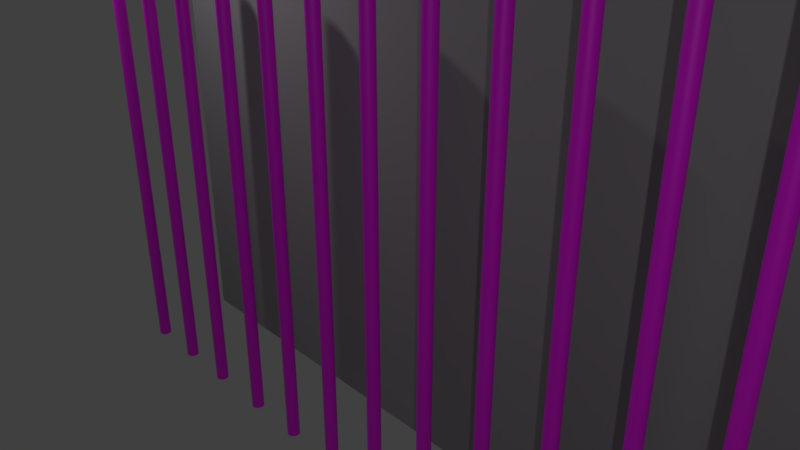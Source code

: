 # Source: MMENU.blend  (saved by Blender 2.79.0; exported with 4.5.12 LTS)
import bpy
from mathutils import Matrix  # noqa: F401  (used for matrix-valued properties, if any)

bpy.ops.wm.read_factory_settings(use_empty=True)
scene = bpy.context.scene
scene.name = 'Scene'

# ---- collections
col_collection_1 = bpy.data.collections.new('Collection 1'); scene.collection.children.link(col_collection_1)

# ---- images (referenced by path relative to the original .blend; pixels are not part of the script)
import os
ASSET_DIR = os.environ.get("B2B_ASSET_DIR", "")  # directory of the original .blend (textures are referenced by path, not embedded)
HERE = os.path.dirname(os.path.abspath(__file__))  # packed textures are extracted next to this script under _unpacked/

def load_image(name, relpath, width, height, colorspace="sRGB"):
    """Load a texture the original file referenced (path relative to the .blend, or extracted next to this script)."""
    p = next((c for c in (os.path.join(HERE, relpath), os.path.join(ASSET_DIR, relpath)) if relpath and os.path.exists(c)), "")
    if p:
        img = bpy.data.images.load(p, check_existing=True)
        img.name = name
    else:  # same state as the original file: an image datablock whose file is absent (Cycles renders it pink)
        img = bpy.data.images.new(name, width, height)
        img.source = "FILE"
        img.filepath = "//" + (relpath or name)
    img.colorspace_settings.name = colorspace
    return img
img_udalo_sie_jpg = load_image('UDALO_SIE.jpg', 'UDALO_SIE.jpg', 1024, 1024, 'sRGB')

# ---- materials (node trees are filled in below, after node groups)
mat_material = bpy.data.materials.new('Material')
mat_material.alpha_threshold = 0.0
mat_material.roughness = 0.5
mat_material_001 = bpy.data.materials.new('Material.001')
mat_material_001.alpha_threshold = 0.0
mat_material_001.roughness = 0.5

# ---- material node trees
mat_material.use_nodes = True; mat_material.node_tree.nodes.clear()
_N = mat_material.node_tree.nodes; _L = mat_material.node_tree.links
n0 = _N.new('ShaderNodeOutputMaterial'); n0.name = 'Material Output'; n0.location = (300, 300)
n1 = _N.new('ShaderNodeBsdfPrincipled'); n1.name = 'Principled BSDF'; n1.location = (64, 292)
n1.width = 150
n1.subsurface_method = 'BURLEY'
n1.inputs[3].default_value = 1.45
n1.inputs[9].default_value = (1.0, 1.0, 1.0)
n2 = _N.new('ShaderNodeTexImage'); n2.name = 'Image Texture'; n2.location = (-224, 258)
n2.width = 140
n2.image = img_udalo_sie_jpg
_L.new(n2.outputs[0], n1.inputs[0])
_L.new(n1.outputs[0], n0.inputs[0])
n0.is_active_output = True
mat_material_001.use_nodes = True; mat_material_001.node_tree.nodes.clear()
_N = mat_material_001.node_tree.nodes; _L = mat_material_001.node_tree.links
n0 = _N.new('ShaderNodeOutputMaterial'); n0.name = 'Material Output'; n0.location = (300, 300)
n1 = _N.new('ShaderNodeBsdfDiffuse'); n1.name = 'Diffuse BSDF'; n1.location = (10, 300)
n1.inputs[0].default_value = (0.3608, 0.3608, 0.3608, 1.0)
_L.new(n1.outputs[0], n0.inputs[0])
n0.is_active_output = True

# ---- world
world_world = bpy.data.worlds.new('World'); scene.world = world_world
world_world.color = (0.05088, 0.05088, 0.05088)
world_world.use_sun_shadow = False
world_world.sun_shadow_jitter_overblur = 0.0
world_world.cycles.sampling_method = 'MANUAL'

# ---- cameras
cam_camera = bpy.data.cameras.new('Camera')
cam_camera.clip_end = 100.0
cam_camera.lens = 35.0
cam_camera.sensor_width = 32.0
cam_camera.sensor_height = 18.0
cam_camera.ortho_scale = 7.314
cam_camera.dof.focus_distance = 0.0

# ---- lights
light_area_001 = bpy.data.lights.new('Area.001', 'AREA')
light_area_001.transmission_factor = 0.0
light_area_001.energy = 80.82
light_area_001.shadow_buffer_clip_start = 0.5
light_area_001.shadow_soft_size = 0.1
light_area_001.shadow_maximum_resolution = 0.006
light_area_001.use_absolute_resolution = True
light_area_001.size = 0.1
light_area_001.size_y = 0.1
light_area = bpy.data.lights.new('Area', 'AREA')
light_area.transmission_factor = 0.0
light_area.energy = 80.82
light_area.shadow_buffer_clip_start = 0.5
light_area.shadow_soft_size = 0.1
light_area.shadow_maximum_resolution = 0.006
light_area.use_absolute_resolution = True
light_area.size = 0.1
light_area.size_y = 0.1

# ---- meshes
me_cylinder_012 = bpy.data.meshes.new('Cylinder.012')
me_cylinder_012.from_pydata([(0.0, 1.0, -1.0), (0.0, 1.0, 1.0), (0.1951, 0.9808, -1.0), (0.1951, 0.9808, 1.0), (0.3827, 0.9239, -1.0), (0.3827, 0.9239, 1.0), (0.5556, 0.8315, -1.0), (0.5556, 0.8315, 1.0), (0.7071, 0.7071, -1.0), (0.7071, 0.7071, 1.0), (0.8315, 0.5556, -1.0), (0.8315, 0.5556, 1.0), (0.9239, 0.3827, -1.0), (0.9239, 0.3827, 1.0), (0.9808, 0.1951, -1.0), (0.9808, 0.1951, 1.0), (1.0, 7.55e-08, -1.0), (1.0, 7.55e-08, 1.0), (0.9808, -0.1951, -1.0), (0.9808, -0.1951, 1.0), (0.9239, -0.3827, -1.0), (0.9239, -0.3827, 1.0), (0.8315, -0.5556, -1.0), (0.8315, -0.5556, 1.0), (0.7071, -0.7071, -1.0), (0.7071, -0.7071, 1.0), (0.5556, -0.8315, -1.0), (0.5556, -0.8315, 1.0), (0.3827, -0.9239, -1.0), (0.3827, -0.9239, 1.0), (0.1951, -0.9808, -1.0), (0.1951, -0.9808, 1.0), (-3.258e-07, -1.0, -1.0), (-3.258e-07, -1.0, 1.0), (-0.1951, -0.9808, -1.0), (-0.1951, -0.9808, 1.0), (-0.3827, -0.9239, -1.0), (-0.3827, -0.9239, 1.0), (-0.5556, -0.8315, -1.0), (-0.5556, -0.8315, 1.0), (-0.7071, -0.7071, -1.0), (-0.7071, -0.7071, 1.0), (-0.8315, -0.5556, -1.0), (-0.8315, -0.5556, 1.0), (-0.9239, -0.3827, -1.0), (-0.9239, -0.3827, 1.0), (-0.9808, -0.1951, -1.0), (-0.9808, -0.1951, 1.0), (-1.0, 9.656e-07, -1.0), (-1.0, 9.656e-07, 1.0), (-0.9808, 0.1951, -1.0), (-0.9808, 0.1951, 1.0), (-0.9239, 0.3827, -1.0), (-0.9239, 0.3827, 1.0), (-0.8315, 0.5556, -1.0), (-0.8315, 0.5556, 1.0), (-0.7071, 0.7071, -1.0), (-0.7071, 0.7071, 1.0), (-0.5556, 0.8315, -1.0), (-0.5556, 0.8315, 1.0), (-0.3827, 0.9239, -1.0), (-0.3827, 0.9239, 1.0), (-0.1951, 0.9808, -1.0), (-0.1951, 0.9808, 1.0)], [], [(0, 1, 3, 2), (2, 3, 5, 4), (4, 5, 7, 6), (6, 7, 9, 8), (8, 9, 11, 10), (10, 11, 13, 12), (12, 13, 15, 14), (14, 15, 17, 16), (16, 17, 19, 18), (18, 19, 21, 20), (20, 21, 23, 22), (22, 23, 25, 24), (24, 25, 27, 26), (26, 27, 29, 28), (28, 29, 31, 30), (30, 31, 33, 32), (32, 33, 35, 34), (34, 35, 37, 36), (36, 37, 39, 38), (38, 39, 41, 40), (40, 41, 43, 42), (42, 43, 45, 44), (44, 45, 47, 46), (46, 47, 49, 48), (48, 49, 51, 50), (50, 51, 53, 52), (52, 53, 55, 54), (54, 55, 57, 56), (56, 57, 59, 58), (58, 59, 61, 60), (3, 1, 63, 61, 59, 57, 55, 53, 51, 49, 47, 45, 43, 41, 39, 37, 35, 33, 31, 29, 27, 25, 23, 21, 19, 17, 15, 13, 11, 9, 7, 5), (60, 61, 63, 62), (62, 63, 1, 0), (0, 2, 4, 6, 8, 10, 12, 14, 16, 18, 20, 22, 24, 26, 28, 30, 32, 34, 36, 38, 40, 42, 44, 46, 48, 50, 52, 54, 56, 58, 60, 62)])
me_cylinder_012.polygons.foreach_set('use_smooth', [True] * 34)
_uv = me_cylinder_012.uv_layers.new(name='UVMap')
_uv.uv.foreach_set('vector', [0.397, 0.0, 0.397, 0.3344, 0.3698, 0.3344, 0.3698, 0.0, 0.3698, 0.0, 0.3698, 0.3344, 0.3431, 0.3344, 0.3431, 2.99e-08, 0.3431, 2.99e-08, 0.3431, 0.3344, 0.318, 0.3344, 0.318, 1.993e-08, 0.318, 1.993e-08, 0.318, 0.3344, 0.2954, 0.3344, 0.2954, 1.993e-08, 0.2954, 1.993e-08, 0.2954, 0.3344, 0.2761, 0.3344, 0.2761, 1.993e-08, 0.176, 0.6656, 0.176, 1.0, 0.1534, 1.0, 0.1534, 0.6656, 0.1534, 0.6656, 0.1534, 1.0, 0.1283, 1.0, 0.1283, 0.6656, 0.1283, 0.6656, 0.1283, 1.0, 0.1016, 1.0, 0.1016, 0.6656, 0.1016, 0.6656, 0.1016, 1.0, 0.07442, 1.0, 0.07442, 0.6656, 0.07442, 0.6656, 0.07442, 1.0, 0.04774, 1.0, 0.04774, 0.6656, 0.04774, 0.6656, 0.04774, 1.0, 0.02261, 1.0, 0.02261, 0.6656, 0.02261, 0.6656, 0.02261, 1.0, 0.0, 1.0, 8.27e-09, 0.6656, 0.2761, 0.6688, 0.2761, 0.3344, 0.2988, 0.3344, 0.2988, 0.6688, 0.2988, 0.6688, 0.2988, 0.3344, 0.3239, 0.3344, 0.3239, 0.6688, 0.3239, 0.6688, 0.3239, 0.3344, 0.3506, 0.3344, 0.3506, 0.6688, 0.3506, 0.6688, 0.3506, 0.3344, 0.3778, 0.3344, 0.3778, 0.6688, 0.3778, 0.6688, 0.3778, 0.3344, 0.4044, 0.3344, 0.4044, 0.6688, 0.4044, 0.6688, 0.4044, 0.3344, 0.4296, 0.3344, 0.4296, 0.6688, 0.4296, 0.6688, 0.4296, 0.3344, 0.4522, 0.3344, 0.4522, 0.6688, 0.4522, 0.6688, 0.4522, 0.3344, 0.4714, 0.3344, 0.4714, 0.6688, 0.4714, 0.6688, 0.4714, 0.3344, 0.494, 0.3344, 0.494, 0.6688, 0.494, 0.6688, 0.494, 0.3344, 0.5191, 0.3344, 0.5191, 0.6688, 0.5191, 0.6688, 0.5191, 0.3344, 0.5458, 0.3344, 0.5458, 0.6688, 0.5458, 0.6688, 0.5458, 0.3344, 0.573, 0.3344, 0.573, 0.6688, 0.573, 0.6688, 0.573, 0.3344, 0.5997, 0.3344, 0.5997, 0.6688, 0.5997, 0.6688, 0.5997, 0.3344, 0.6248, 0.3344, 0.6248, 0.6688, 0.6248, 0.6688, 0.6248, 0.3344, 0.6474, 0.3344, 0.6474, 0.6688, 0.6474, 0.6688, 0.6474, 0.3344, 0.6667, 0.3344, 0.6667, 0.6688, 0.4906, 1.993e-08, 0.4906, 0.3344, 0.4714, 0.3344, 0.4714, 1.993e-08, 0.4714, 1.993e-08, 0.4714, 0.3344, 0.4488, 0.3344, 0.4488, 1.993e-08, 0.1245, 0.6656, 0.0978, 0.6592, 0.07267, 0.6467, 0.05006, 0.6284, 0.03082, 0.6053, 0.01571, 0.578, 0.005306, 0.5477, 2.481e-08, 0.5156, 0.0, 0.4828, 0.005306, 0.4507, 0.01571, 0.4204, 0.03082, 0.3931, 0.05006, 0.3699, 0.07267, 0.3517, 0.0978, 0.3392, 0.1245, 0.3328, 0.1517, 0.3328, 0.1783, 0.3392, 0.2035, 0.3517, 0.2261, 0.3699, 0.2453, 0.3931, 0.2604, 0.4204, 0.2708, 0.4507, 0.2761, 0.4828, 0.2761, 0.5156, 0.2708, 0.5477, 0.2604, 0.578, 0.2453, 0.6053, 0.2261, 0.6284, 0.2035, 0.6467, 0.1783, 0.6592, 0.1517, 0.6656, 0.4488, 1.993e-08, 0.4488, 0.3344, 0.4237, 0.3344, 0.4237, 1.993e-08, 0.4237, 1.993e-08, 0.4237, 0.3344, 0.397, 0.3344, 0.397, 0.0, 1.654e-08, 0.1828, 0.0, 0.15, 0.005306, 0.1179, 0.01571, 0.08758, 0.03082, 0.06033, 0.05006, 0.03715, 0.07267, 0.01894, 0.0978, 0.006395, 0.1245, 9.966e-09, 0.1517, 0.0, 0.1783, 0.006395, 0.2035, 0.01894, 0.2261, 0.03715, 0.2453, 0.06033, 0.2604, 0.08758, 0.2708, 0.1179, 0.2761, 0.15, 0.2761, 0.1828, 0.2708, 0.2149, 0.2604, 0.2452, 0.2453, 0.2725, 0.2261, 0.2956, 0.2035, 0.3139, 0.1783, 0.3264, 0.1517, 0.3328, 0.1245, 0.3328, 0.0978, 0.3264, 0.07267, 0.3139, 0.05006, 0.2956, 0.03082, 0.2725, 0.01571, 0.2452, 0.005306, 0.2149])
me_cylinder_012.materials.append(mat_material)
me_cylinder_012.use_remesh_preserve_volume = False
me_cylinder_012.use_remesh_preserve_attributes = False
me_cylinder_012.use_mirror_vertex_groups = False
me_cylinder_012.update()
me_cylinder_011 = bpy.data.meshes.new('Cylinder.011')
me_cylinder_011.from_pydata([(0.0, 1.0, -1.0), (0.0, 1.0, 1.0), (0.1951, 0.9808, -1.0), (0.1951, 0.9808, 1.0), (0.3827, 0.9239, -1.0), (0.3827, 0.9239, 1.0), (0.5556, 0.8315, -1.0), (0.5556, 0.8315, 1.0), (0.7071, 0.7071, -1.0), (0.7071, 0.7071, 1.0), (0.8315, 0.5556, -1.0), (0.8315, 0.5556, 1.0), (0.9239, 0.3827, -1.0), (0.9239, 0.3827, 1.0), (0.9808, 0.1951, -1.0), (0.9808, 0.1951, 1.0), (1.0, 7.55e-08, -1.0), (1.0, 7.55e-08, 1.0), (0.9808, -0.1951, -1.0), (0.9808, -0.1951, 1.0), (0.9239, -0.3827, -1.0), (0.9239, -0.3827, 1.0), (0.8315, -0.5556, -1.0), (0.8315, -0.5556, 1.0), (0.7071, -0.7071, -1.0), (0.7071, -0.7071, 1.0), (0.5556, -0.8315, -1.0), (0.5556, -0.8315, 1.0), (0.3827, -0.9239, -1.0), (0.3827, -0.9239, 1.0), (0.1951, -0.9808, -1.0), (0.1951, -0.9808, 1.0), (-3.258e-07, -1.0, -1.0), (-3.258e-07, -1.0, 1.0), (-0.1951, -0.9808, -1.0), (-0.1951, -0.9808, 1.0), (-0.3827, -0.9239, -1.0), (-0.3827, -0.9239, 1.0), (-0.5556, -0.8315, -1.0), (-0.5556, -0.8315, 1.0), (-0.7071, -0.7071, -1.0), (-0.7071, -0.7071, 1.0), (-0.8315, -0.5556, -1.0), (-0.8315, -0.5556, 1.0), (-0.9239, -0.3827, -1.0), (-0.9239, -0.3827, 1.0), (-0.9808, -0.1951, -1.0), (-0.9808, -0.1951, 1.0), (-1.0, 9.656e-07, -1.0), (-1.0, 9.656e-07, 1.0), (-0.9808, 0.1951, -1.0), (-0.9808, 0.1951, 1.0), (-0.9239, 0.3827, -1.0), (-0.9239, 0.3827, 1.0), (-0.8315, 0.5556, -1.0), (-0.8315, 0.5556, 1.0), (-0.7071, 0.7071, -1.0), (-0.7071, 0.7071, 1.0), (-0.5556, 0.8315, -1.0), (-0.5556, 0.8315, 1.0), (-0.3827, 0.9239, -1.0), (-0.3827, 0.9239, 1.0), (-0.1951, 0.9808, -1.0), (-0.1951, 0.9808, 1.0)], [], [(0, 1, 3, 2), (2, 3, 5, 4), (4, 5, 7, 6), (6, 7, 9, 8), (8, 9, 11, 10), (10, 11, 13, 12), (12, 13, 15, 14), (14, 15, 17, 16), (16, 17, 19, 18), (18, 19, 21, 20), (20, 21, 23, 22), (22, 23, 25, 24), (24, 25, 27, 26), (26, 27, 29, 28), (28, 29, 31, 30), (30, 31, 33, 32), (32, 33, 35, 34), (34, 35, 37, 36), (36, 37, 39, 38), (38, 39, 41, 40), (40, 41, 43, 42), (42, 43, 45, 44), (44, 45, 47, 46), (46, 47, 49, 48), (48, 49, 51, 50), (50, 51, 53, 52), (52, 53, 55, 54), (54, 55, 57, 56), (56, 57, 59, 58), (58, 59, 61, 60), (3, 1, 63, 61, 59, 57, 55, 53, 51, 49, 47, 45, 43, 41, 39, 37, 35, 33, 31, 29, 27, 25, 23, 21, 19, 17, 15, 13, 11, 9, 7, 5), (60, 61, 63, 62), (62, 63, 1, 0), (0, 2, 4, 6, 8, 10, 12, 14, 16, 18, 20, 22, 24, 26, 28, 30, 32, 34, 36, 38, 40, 42, 44, 46, 48, 50, 52, 54, 56, 58, 60, 62)])
me_cylinder_011.polygons.foreach_set('use_smooth', [True] * 34)
_uv = me_cylinder_011.uv_layers.new(name='UVMap')
_uv.uv.foreach_set('vector', [0.397, 0.0, 0.397, 0.3344, 0.3698, 0.3344, 0.3698, 0.0, 0.3698, 0.0, 0.3698, 0.3344, 0.3431, 0.3344, 0.3431, 2.99e-08, 0.3431, 2.99e-08, 0.3431, 0.3344, 0.318, 0.3344, 0.318, 1.993e-08, 0.318, 1.993e-08, 0.318, 0.3344, 0.2954, 0.3344, 0.2954, 1.993e-08, 0.2954, 1.993e-08, 0.2954, 0.3344, 0.2761, 0.3344, 0.2761, 1.993e-08, 0.176, 0.6656, 0.176, 1.0, 0.1534, 1.0, 0.1534, 0.6656, 0.1534, 0.6656, 0.1534, 1.0, 0.1283, 1.0, 0.1283, 0.6656, 0.1283, 0.6656, 0.1283, 1.0, 0.1016, 1.0, 0.1016, 0.6656, 0.1016, 0.6656, 0.1016, 1.0, 0.07442, 1.0, 0.07442, 0.6656, 0.07442, 0.6656, 0.07442, 1.0, 0.04774, 1.0, 0.04774, 0.6656, 0.04774, 0.6656, 0.04774, 1.0, 0.02261, 1.0, 0.02261, 0.6656, 0.02261, 0.6656, 0.02261, 1.0, 0.0, 1.0, 8.27e-09, 0.6656, 0.2761, 0.6688, 0.2761, 0.3344, 0.2988, 0.3344, 0.2988, 0.6688, 0.2988, 0.6688, 0.2988, 0.3344, 0.3239, 0.3344, 0.3239, 0.6688, 0.3239, 0.6688, 0.3239, 0.3344, 0.3506, 0.3344, 0.3506, 0.6688, 0.3506, 0.6688, 0.3506, 0.3344, 0.3778, 0.3344, 0.3778, 0.6688, 0.3778, 0.6688, 0.3778, 0.3344, 0.4044, 0.3344, 0.4044, 0.6688, 0.4044, 0.6688, 0.4044, 0.3344, 0.4296, 0.3344, 0.4296, 0.6688, 0.4296, 0.6688, 0.4296, 0.3344, 0.4522, 0.3344, 0.4522, 0.6688, 0.4522, 0.6688, 0.4522, 0.3344, 0.4714, 0.3344, 0.4714, 0.6688, 0.4714, 0.6688, 0.4714, 0.3344, 0.494, 0.3344, 0.494, 0.6688, 0.494, 0.6688, 0.494, 0.3344, 0.5191, 0.3344, 0.5191, 0.6688, 0.5191, 0.6688, 0.5191, 0.3344, 0.5458, 0.3344, 0.5458, 0.6688, 0.5458, 0.6688, 0.5458, 0.3344, 0.573, 0.3344, 0.573, 0.6688, 0.573, 0.6688, 0.573, 0.3344, 0.5997, 0.3344, 0.5997, 0.6688, 0.5997, 0.6688, 0.5997, 0.3344, 0.6248, 0.3344, 0.6248, 0.6688, 0.6248, 0.6688, 0.6248, 0.3344, 0.6474, 0.3344, 0.6474, 0.6688, 0.6474, 0.6688, 0.6474, 0.3344, 0.6667, 0.3344, 0.6667, 0.6688, 0.4906, 1.993e-08, 0.4906, 0.3344, 0.4714, 0.3344, 0.4714, 1.993e-08, 0.4714, 1.993e-08, 0.4714, 0.3344, 0.4488, 0.3344, 0.4488, 1.993e-08, 0.1245, 0.6656, 0.0978, 0.6592, 0.07267, 0.6467, 0.05006, 0.6284, 0.03082, 0.6053, 0.01571, 0.578, 0.005306, 0.5477, 2.481e-08, 0.5156, 0.0, 0.4828, 0.005306, 0.4507, 0.01571, 0.4204, 0.03082, 0.3931, 0.05006, 0.3699, 0.07267, 0.3517, 0.0978, 0.3392, 0.1245, 0.3328, 0.1517, 0.3328, 0.1783, 0.3392, 0.2035, 0.3517, 0.2261, 0.3699, 0.2453, 0.3931, 0.2604, 0.4204, 0.2708, 0.4507, 0.2761, 0.4828, 0.2761, 0.5156, 0.2708, 0.5477, 0.2604, 0.578, 0.2453, 0.6053, 0.2261, 0.6284, 0.2035, 0.6467, 0.1783, 0.6592, 0.1517, 0.6656, 0.4488, 1.993e-08, 0.4488, 0.3344, 0.4237, 0.3344, 0.4237, 1.993e-08, 0.4237, 1.993e-08, 0.4237, 0.3344, 0.397, 0.3344, 0.397, 0.0, 1.654e-08, 0.1828, 0.0, 0.15, 0.005306, 0.1179, 0.01571, 0.08758, 0.03082, 0.06033, 0.05006, 0.03715, 0.07267, 0.01894, 0.0978, 0.006395, 0.1245, 9.966e-09, 0.1517, 0.0, 0.1783, 0.006395, 0.2035, 0.01894, 0.2261, 0.03715, 0.2453, 0.06033, 0.2604, 0.08758, 0.2708, 0.1179, 0.2761, 0.15, 0.2761, 0.1828, 0.2708, 0.2149, 0.2604, 0.2452, 0.2453, 0.2725, 0.2261, 0.2956, 0.2035, 0.3139, 0.1783, 0.3264, 0.1517, 0.3328, 0.1245, 0.3328, 0.0978, 0.3264, 0.07267, 0.3139, 0.05006, 0.2956, 0.03082, 0.2725, 0.01571, 0.2452, 0.005306, 0.2149])
me_cylinder_011.materials.append(mat_material)
me_cylinder_011.use_remesh_preserve_volume = False
me_cylinder_011.use_remesh_preserve_attributes = False
me_cylinder_011.use_mirror_vertex_groups = False
me_cylinder_011.update()
me_cylinder_010 = bpy.data.meshes.new('Cylinder.010')
me_cylinder_010.from_pydata([(0.0, 1.0, -1.0), (0.0, 1.0, 1.0), (0.1951, 0.9808, -1.0), (0.1951, 0.9808, 1.0), (0.3827, 0.9239, -1.0), (0.3827, 0.9239, 1.0), (0.5556, 0.8315, -1.0), (0.5556, 0.8315, 1.0), (0.7071, 0.7071, -1.0), (0.7071, 0.7071, 1.0), (0.8315, 0.5556, -1.0), (0.8315, 0.5556, 1.0), (0.9239, 0.3827, -1.0), (0.9239, 0.3827, 1.0), (0.9808, 0.1951, -1.0), (0.9808, 0.1951, 1.0), (1.0, 7.55e-08, -1.0), (1.0, 7.55e-08, 1.0), (0.9808, -0.1951, -1.0), (0.9808, -0.1951, 1.0), (0.9239, -0.3827, -1.0), (0.9239, -0.3827, 1.0), (0.8315, -0.5556, -1.0), (0.8315, -0.5556, 1.0), (0.7071, -0.7071, -1.0), (0.7071, -0.7071, 1.0), (0.5556, -0.8315, -1.0), (0.5556, -0.8315, 1.0), (0.3827, -0.9239, -1.0), (0.3827, -0.9239, 1.0), (0.1951, -0.9808, -1.0), (0.1951, -0.9808, 1.0), (-3.258e-07, -1.0, -1.0), (-3.258e-07, -1.0, 1.0), (-0.1951, -0.9808, -1.0), (-0.1951, -0.9808, 1.0), (-0.3827, -0.9239, -1.0), (-0.3827, -0.9239, 1.0), (-0.5556, -0.8315, -1.0), (-0.5556, -0.8315, 1.0), (-0.7071, -0.7071, -1.0), (-0.7071, -0.7071, 1.0), (-0.8315, -0.5556, -1.0), (-0.8315, -0.5556, 1.0), (-0.9239, -0.3827, -1.0), (-0.9239, -0.3827, 1.0), (-0.9808, -0.1951, -1.0), (-0.9808, -0.1951, 1.0), (-1.0, 9.656e-07, -1.0), (-1.0, 9.656e-07, 1.0), (-0.9808, 0.1951, -1.0), (-0.9808, 0.1951, 1.0), (-0.9239, 0.3827, -1.0), (-0.9239, 0.3827, 1.0), (-0.8315, 0.5556, -1.0), (-0.8315, 0.5556, 1.0), (-0.7071, 0.7071, -1.0), (-0.7071, 0.7071, 1.0), (-0.5556, 0.8315, -1.0), (-0.5556, 0.8315, 1.0), (-0.3827, 0.9239, -1.0), (-0.3827, 0.9239, 1.0), (-0.1951, 0.9808, -1.0), (-0.1951, 0.9808, 1.0)], [], [(0, 1, 3, 2), (2, 3, 5, 4), (4, 5, 7, 6), (6, 7, 9, 8), (8, 9, 11, 10), (10, 11, 13, 12), (12, 13, 15, 14), (14, 15, 17, 16), (16, 17, 19, 18), (18, 19, 21, 20), (20, 21, 23, 22), (22, 23, 25, 24), (24, 25, 27, 26), (26, 27, 29, 28), (28, 29, 31, 30), (30, 31, 33, 32), (32, 33, 35, 34), (34, 35, 37, 36), (36, 37, 39, 38), (38, 39, 41, 40), (40, 41, 43, 42), (42, 43, 45, 44), (44, 45, 47, 46), (46, 47, 49, 48), (48, 49, 51, 50), (50, 51, 53, 52), (52, 53, 55, 54), (54, 55, 57, 56), (56, 57, 59, 58), (58, 59, 61, 60), (3, 1, 63, 61, 59, 57, 55, 53, 51, 49, 47, 45, 43, 41, 39, 37, 35, 33, 31, 29, 27, 25, 23, 21, 19, 17, 15, 13, 11, 9, 7, 5), (60, 61, 63, 62), (62, 63, 1, 0), (0, 2, 4, 6, 8, 10, 12, 14, 16, 18, 20, 22, 24, 26, 28, 30, 32, 34, 36, 38, 40, 42, 44, 46, 48, 50, 52, 54, 56, 58, 60, 62)])
me_cylinder_010.polygons.foreach_set('use_smooth', [True] * 34)
_uv = me_cylinder_010.uv_layers.new(name='UVMap')
_uv.uv.foreach_set('vector', [0.397, 0.0, 0.397, 0.3344, 0.3698, 0.3344, 0.3698, 0.0, 0.3698, 0.0, 0.3698, 0.3344, 0.3431, 0.3344, 0.3431, 2.99e-08, 0.3431, 2.99e-08, 0.3431, 0.3344, 0.318, 0.3344, 0.318, 1.993e-08, 0.318, 1.993e-08, 0.318, 0.3344, 0.2954, 0.3344, 0.2954, 1.993e-08, 0.2954, 1.993e-08, 0.2954, 0.3344, 0.2761, 0.3344, 0.2761, 1.993e-08, 0.176, 0.6656, 0.176, 1.0, 0.1534, 1.0, 0.1534, 0.6656, 0.1534, 0.6656, 0.1534, 1.0, 0.1283, 1.0, 0.1283, 0.6656, 0.1283, 0.6656, 0.1283, 1.0, 0.1016, 1.0, 0.1016, 0.6656, 0.1016, 0.6656, 0.1016, 1.0, 0.07442, 1.0, 0.07442, 0.6656, 0.07442, 0.6656, 0.07442, 1.0, 0.04774, 1.0, 0.04774, 0.6656, 0.04774, 0.6656, 0.04774, 1.0, 0.02261, 1.0, 0.02261, 0.6656, 0.02261, 0.6656, 0.02261, 1.0, 0.0, 1.0, 8.27e-09, 0.6656, 0.2761, 0.6688, 0.2761, 0.3344, 0.2988, 0.3344, 0.2988, 0.6688, 0.2988, 0.6688, 0.2988, 0.3344, 0.3239, 0.3344, 0.3239, 0.6688, 0.3239, 0.6688, 0.3239, 0.3344, 0.3506, 0.3344, 0.3506, 0.6688, 0.3506, 0.6688, 0.3506, 0.3344, 0.3778, 0.3344, 0.3778, 0.6688, 0.3778, 0.6688, 0.3778, 0.3344, 0.4044, 0.3344, 0.4044, 0.6688, 0.4044, 0.6688, 0.4044, 0.3344, 0.4296, 0.3344, 0.4296, 0.6688, 0.4296, 0.6688, 0.4296, 0.3344, 0.4522, 0.3344, 0.4522, 0.6688, 0.4522, 0.6688, 0.4522, 0.3344, 0.4714, 0.3344, 0.4714, 0.6688, 0.4714, 0.6688, 0.4714, 0.3344, 0.494, 0.3344, 0.494, 0.6688, 0.494, 0.6688, 0.494, 0.3344, 0.5191, 0.3344, 0.5191, 0.6688, 0.5191, 0.6688, 0.5191, 0.3344, 0.5458, 0.3344, 0.5458, 0.6688, 0.5458, 0.6688, 0.5458, 0.3344, 0.573, 0.3344, 0.573, 0.6688, 0.573, 0.6688, 0.573, 0.3344, 0.5997, 0.3344, 0.5997, 0.6688, 0.5997, 0.6688, 0.5997, 0.3344, 0.6248, 0.3344, 0.6248, 0.6688, 0.6248, 0.6688, 0.6248, 0.3344, 0.6474, 0.3344, 0.6474, 0.6688, 0.6474, 0.6688, 0.6474, 0.3344, 0.6667, 0.3344, 0.6667, 0.6688, 0.4906, 1.993e-08, 0.4906, 0.3344, 0.4714, 0.3344, 0.4714, 1.993e-08, 0.4714, 1.993e-08, 0.4714, 0.3344, 0.4488, 0.3344, 0.4488, 1.993e-08, 0.1245, 0.6656, 0.0978, 0.6592, 0.07267, 0.6467, 0.05006, 0.6284, 0.03082, 0.6053, 0.01571, 0.578, 0.005306, 0.5477, 2.481e-08, 0.5156, 0.0, 0.4828, 0.005306, 0.4507, 0.01571, 0.4204, 0.03082, 0.3931, 0.05006, 0.3699, 0.07267, 0.3517, 0.0978, 0.3392, 0.1245, 0.3328, 0.1517, 0.3328, 0.1783, 0.3392, 0.2035, 0.3517, 0.2261, 0.3699, 0.2453, 0.3931, 0.2604, 0.4204, 0.2708, 0.4507, 0.2761, 0.4828, 0.2761, 0.5156, 0.2708, 0.5477, 0.2604, 0.578, 0.2453, 0.6053, 0.2261, 0.6284, 0.2035, 0.6467, 0.1783, 0.6592, 0.1517, 0.6656, 0.4488, 1.993e-08, 0.4488, 0.3344, 0.4237, 0.3344, 0.4237, 1.993e-08, 0.4237, 1.993e-08, 0.4237, 0.3344, 0.397, 0.3344, 0.397, 0.0, 1.654e-08, 0.1828, 0.0, 0.15, 0.005306, 0.1179, 0.01571, 0.08758, 0.03082, 0.06033, 0.05006, 0.03715, 0.07267, 0.01894, 0.0978, 0.006395, 0.1245, 9.966e-09, 0.1517, 0.0, 0.1783, 0.006395, 0.2035, 0.01894, 0.2261, 0.03715, 0.2453, 0.06033, 0.2604, 0.08758, 0.2708, 0.1179, 0.2761, 0.15, 0.2761, 0.1828, 0.2708, 0.2149, 0.2604, 0.2452, 0.2453, 0.2725, 0.2261, 0.2956, 0.2035, 0.3139, 0.1783, 0.3264, 0.1517, 0.3328, 0.1245, 0.3328, 0.0978, 0.3264, 0.07267, 0.3139, 0.05006, 0.2956, 0.03082, 0.2725, 0.01571, 0.2452, 0.005306, 0.2149])
me_cylinder_010.materials.append(mat_material)
me_cylinder_010.use_remesh_preserve_volume = False
me_cylinder_010.use_remesh_preserve_attributes = False
me_cylinder_010.use_mirror_vertex_groups = False
me_cylinder_010.update()
me_cylinder_009 = bpy.data.meshes.new('Cylinder.009')
me_cylinder_009.from_pydata([(0.0, 1.0, -1.0), (0.0, 1.0, 1.0), (0.1951, 0.9808, -1.0), (0.1951, 0.9808, 1.0), (0.3827, 0.9239, -1.0), (0.3827, 0.9239, 1.0), (0.5556, 0.8315, -1.0), (0.5556, 0.8315, 1.0), (0.7071, 0.7071, -1.0), (0.7071, 0.7071, 1.0), (0.8315, 0.5556, -1.0), (0.8315, 0.5556, 1.0), (0.9239, 0.3827, -1.0), (0.9239, 0.3827, 1.0), (0.9808, 0.1951, -1.0), (0.9808, 0.1951, 1.0), (1.0, 7.55e-08, -1.0), (1.0, 7.55e-08, 1.0), (0.9808, -0.1951, -1.0), (0.9808, -0.1951, 1.0), (0.9239, -0.3827, -1.0), (0.9239, -0.3827, 1.0), (0.8315, -0.5556, -1.0), (0.8315, -0.5556, 1.0), (0.7071, -0.7071, -1.0), (0.7071, -0.7071, 1.0), (0.5556, -0.8315, -1.0), (0.5556, -0.8315, 1.0), (0.3827, -0.9239, -1.0), (0.3827, -0.9239, 1.0), (0.1951, -0.9808, -1.0), (0.1951, -0.9808, 1.0), (-3.258e-07, -1.0, -1.0), (-3.258e-07, -1.0, 1.0), (-0.1951, -0.9808, -1.0), (-0.1951, -0.9808, 1.0), (-0.3827, -0.9239, -1.0), (-0.3827, -0.9239, 1.0), (-0.5556, -0.8315, -1.0), (-0.5556, -0.8315, 1.0), (-0.7071, -0.7071, -1.0), (-0.7071, -0.7071, 1.0), (-0.8315, -0.5556, -1.0), (-0.8315, -0.5556, 1.0), (-0.9239, -0.3827, -1.0), (-0.9239, -0.3827, 1.0), (-0.9808, -0.1951, -1.0), (-0.9808, -0.1951, 1.0), (-1.0, 9.656e-07, -1.0), (-1.0, 9.656e-07, 1.0), (-0.9808, 0.1951, -1.0), (-0.9808, 0.1951, 1.0), (-0.9239, 0.3827, -1.0), (-0.9239, 0.3827, 1.0), (-0.8315, 0.5556, -1.0), (-0.8315, 0.5556, 1.0), (-0.7071, 0.7071, -1.0), (-0.7071, 0.7071, 1.0), (-0.5556, 0.8315, -1.0), (-0.5556, 0.8315, 1.0), (-0.3827, 0.9239, -1.0), (-0.3827, 0.9239, 1.0), (-0.1951, 0.9808, -1.0), (-0.1951, 0.9808, 1.0)], [], [(0, 1, 3, 2), (2, 3, 5, 4), (4, 5, 7, 6), (6, 7, 9, 8), (8, 9, 11, 10), (10, 11, 13, 12), (12, 13, 15, 14), (14, 15, 17, 16), (16, 17, 19, 18), (18, 19, 21, 20), (20, 21, 23, 22), (22, 23, 25, 24), (24, 25, 27, 26), (26, 27, 29, 28), (28, 29, 31, 30), (30, 31, 33, 32), (32, 33, 35, 34), (34, 35, 37, 36), (36, 37, 39, 38), (38, 39, 41, 40), (40, 41, 43, 42), (42, 43, 45, 44), (44, 45, 47, 46), (46, 47, 49, 48), (48, 49, 51, 50), (50, 51, 53, 52), (52, 53, 55, 54), (54, 55, 57, 56), (56, 57, 59, 58), (58, 59, 61, 60), (3, 1, 63, 61, 59, 57, 55, 53, 51, 49, 47, 45, 43, 41, 39, 37, 35, 33, 31, 29, 27, 25, 23, 21, 19, 17, 15, 13, 11, 9, 7, 5), (60, 61, 63, 62), (62, 63, 1, 0), (0, 2, 4, 6, 8, 10, 12, 14, 16, 18, 20, 22, 24, 26, 28, 30, 32, 34, 36, 38, 40, 42, 44, 46, 48, 50, 52, 54, 56, 58, 60, 62)])
me_cylinder_009.polygons.foreach_set('use_smooth', [True] * 34)
_uv = me_cylinder_009.uv_layers.new(name='UVMap')
_uv.uv.foreach_set('vector', [0.397, 0.0, 0.397, 0.3344, 0.3698, 0.3344, 0.3698, 0.0, 0.3698, 0.0, 0.3698, 0.3344, 0.3431, 0.3344, 0.3431, 2.99e-08, 0.3431, 2.99e-08, 0.3431, 0.3344, 0.318, 0.3344, 0.318, 1.993e-08, 0.318, 1.993e-08, 0.318, 0.3344, 0.2954, 0.3344, 0.2954, 1.993e-08, 0.2954, 1.993e-08, 0.2954, 0.3344, 0.2761, 0.3344, 0.2761, 1.993e-08, 0.176, 0.6656, 0.176, 1.0, 0.1534, 1.0, 0.1534, 0.6656, 0.1534, 0.6656, 0.1534, 1.0, 0.1283, 1.0, 0.1283, 0.6656, 0.1283, 0.6656, 0.1283, 1.0, 0.1016, 1.0, 0.1016, 0.6656, 0.1016, 0.6656, 0.1016, 1.0, 0.07442, 1.0, 0.07442, 0.6656, 0.07442, 0.6656, 0.07442, 1.0, 0.04774, 1.0, 0.04774, 0.6656, 0.04774, 0.6656, 0.04774, 1.0, 0.02261, 1.0, 0.02261, 0.6656, 0.02261, 0.6656, 0.02261, 1.0, 0.0, 1.0, 8.27e-09, 0.6656, 0.2761, 0.6688, 0.2761, 0.3344, 0.2988, 0.3344, 0.2988, 0.6688, 0.2988, 0.6688, 0.2988, 0.3344, 0.3239, 0.3344, 0.3239, 0.6688, 0.3239, 0.6688, 0.3239, 0.3344, 0.3506, 0.3344, 0.3506, 0.6688, 0.3506, 0.6688, 0.3506, 0.3344, 0.3778, 0.3344, 0.3778, 0.6688, 0.3778, 0.6688, 0.3778, 0.3344, 0.4044, 0.3344, 0.4044, 0.6688, 0.4044, 0.6688, 0.4044, 0.3344, 0.4296, 0.3344, 0.4296, 0.6688, 0.4296, 0.6688, 0.4296, 0.3344, 0.4522, 0.3344, 0.4522, 0.6688, 0.4522, 0.6688, 0.4522, 0.3344, 0.4714, 0.3344, 0.4714, 0.6688, 0.4714, 0.6688, 0.4714, 0.3344, 0.494, 0.3344, 0.494, 0.6688, 0.494, 0.6688, 0.494, 0.3344, 0.5191, 0.3344, 0.5191, 0.6688, 0.5191, 0.6688, 0.5191, 0.3344, 0.5458, 0.3344, 0.5458, 0.6688, 0.5458, 0.6688, 0.5458, 0.3344, 0.573, 0.3344, 0.573, 0.6688, 0.573, 0.6688, 0.573, 0.3344, 0.5997, 0.3344, 0.5997, 0.6688, 0.5997, 0.6688, 0.5997, 0.3344, 0.6248, 0.3344, 0.6248, 0.6688, 0.6248, 0.6688, 0.6248, 0.3344, 0.6474, 0.3344, 0.6474, 0.6688, 0.6474, 0.6688, 0.6474, 0.3344, 0.6667, 0.3344, 0.6667, 0.6688, 0.4906, 1.993e-08, 0.4906, 0.3344, 0.4714, 0.3344, 0.4714, 1.993e-08, 0.4714, 1.993e-08, 0.4714, 0.3344, 0.4488, 0.3344, 0.4488, 1.993e-08, 0.1245, 0.6656, 0.0978, 0.6592, 0.07267, 0.6467, 0.05006, 0.6284, 0.03082, 0.6053, 0.01571, 0.578, 0.005306, 0.5477, 2.481e-08, 0.5156, 0.0, 0.4828, 0.005306, 0.4507, 0.01571, 0.4204, 0.03082, 0.3931, 0.05006, 0.3699, 0.07267, 0.3517, 0.0978, 0.3392, 0.1245, 0.3328, 0.1517, 0.3328, 0.1783, 0.3392, 0.2035, 0.3517, 0.2261, 0.3699, 0.2453, 0.3931, 0.2604, 0.4204, 0.2708, 0.4507, 0.2761, 0.4828, 0.2761, 0.5156, 0.2708, 0.5477, 0.2604, 0.578, 0.2453, 0.6053, 0.2261, 0.6284, 0.2035, 0.6467, 0.1783, 0.6592, 0.1517, 0.6656, 0.4488, 1.993e-08, 0.4488, 0.3344, 0.4237, 0.3344, 0.4237, 1.993e-08, 0.4237, 1.993e-08, 0.4237, 0.3344, 0.397, 0.3344, 0.397, 0.0, 1.654e-08, 0.1828, 0.0, 0.15, 0.005306, 0.1179, 0.01571, 0.08758, 0.03082, 0.06033, 0.05006, 0.03715, 0.07267, 0.01894, 0.0978, 0.006395, 0.1245, 9.966e-09, 0.1517, 0.0, 0.1783, 0.006395, 0.2035, 0.01894, 0.2261, 0.03715, 0.2453, 0.06033, 0.2604, 0.08758, 0.2708, 0.1179, 0.2761, 0.15, 0.2761, 0.1828, 0.2708, 0.2149, 0.2604, 0.2452, 0.2453, 0.2725, 0.2261, 0.2956, 0.2035, 0.3139, 0.1783, 0.3264, 0.1517, 0.3328, 0.1245, 0.3328, 0.0978, 0.3264, 0.07267, 0.3139, 0.05006, 0.2956, 0.03082, 0.2725, 0.01571, 0.2452, 0.005306, 0.2149])
me_cylinder_009.materials.append(mat_material)
me_cylinder_009.use_remesh_preserve_volume = False
me_cylinder_009.use_remesh_preserve_attributes = False
me_cylinder_009.use_mirror_vertex_groups = False
me_cylinder_009.update()
me_cylinder_008 = bpy.data.meshes.new('Cylinder.008')
me_cylinder_008.from_pydata([(0.0, 1.0, -1.0), (0.0, 1.0, 1.0), (0.1951, 0.9808, -1.0), (0.1951, 0.9808, 1.0), (0.3827, 0.9239, -1.0), (0.3827, 0.9239, 1.0), (0.5556, 0.8315, -1.0), (0.5556, 0.8315, 1.0), (0.7071, 0.7071, -1.0), (0.7071, 0.7071, 1.0), (0.8315, 0.5556, -1.0), (0.8315, 0.5556, 1.0), (0.9239, 0.3827, -1.0), (0.9239, 0.3827, 1.0), (0.9808, 0.1951, -1.0), (0.9808, 0.1951, 1.0), (1.0, 7.55e-08, -1.0), (1.0, 7.55e-08, 1.0), (0.9808, -0.1951, -1.0), (0.9808, -0.1951, 1.0), (0.9239, -0.3827, -1.0), (0.9239, -0.3827, 1.0), (0.8315, -0.5556, -1.0), (0.8315, -0.5556, 1.0), (0.7071, -0.7071, -1.0), (0.7071, -0.7071, 1.0), (0.5556, -0.8315, -1.0), (0.5556, -0.8315, 1.0), (0.3827, -0.9239, -1.0), (0.3827, -0.9239, 1.0), (0.1951, -0.9808, -1.0), (0.1951, -0.9808, 1.0), (-3.258e-07, -1.0, -1.0), (-3.258e-07, -1.0, 1.0), (-0.1951, -0.9808, -1.0), (-0.1951, -0.9808, 1.0), (-0.3827, -0.9239, -1.0), (-0.3827, -0.9239, 1.0), (-0.5556, -0.8315, -1.0), (-0.5556, -0.8315, 1.0), (-0.7071, -0.7071, -1.0), (-0.7071, -0.7071, 1.0), (-0.8315, -0.5556, -1.0), (-0.8315, -0.5556, 1.0), (-0.9239, -0.3827, -1.0), (-0.9239, -0.3827, 1.0), (-0.9808, -0.1951, -1.0), (-0.9808, -0.1951, 1.0), (-1.0, 9.656e-07, -1.0), (-1.0, 9.656e-07, 1.0), (-0.9808, 0.1951, -1.0), (-0.9808, 0.1951, 1.0), (-0.9239, 0.3827, -1.0), (-0.9239, 0.3827, 1.0), (-0.8315, 0.5556, -1.0), (-0.8315, 0.5556, 1.0), (-0.7071, 0.7071, -1.0), (-0.7071, 0.7071, 1.0), (-0.5556, 0.8315, -1.0), (-0.5556, 0.8315, 1.0), (-0.3827, 0.9239, -1.0), (-0.3827, 0.9239, 1.0), (-0.1951, 0.9808, -1.0), (-0.1951, 0.9808, 1.0)], [], [(0, 1, 3, 2), (2, 3, 5, 4), (4, 5, 7, 6), (6, 7, 9, 8), (8, 9, 11, 10), (10, 11, 13, 12), (12, 13, 15, 14), (14, 15, 17, 16), (16, 17, 19, 18), (18, 19, 21, 20), (20, 21, 23, 22), (22, 23, 25, 24), (24, 25, 27, 26), (26, 27, 29, 28), (28, 29, 31, 30), (30, 31, 33, 32), (32, 33, 35, 34), (34, 35, 37, 36), (36, 37, 39, 38), (38, 39, 41, 40), (40, 41, 43, 42), (42, 43, 45, 44), (44, 45, 47, 46), (46, 47, 49, 48), (48, 49, 51, 50), (50, 51, 53, 52), (52, 53, 55, 54), (54, 55, 57, 56), (56, 57, 59, 58), (58, 59, 61, 60), (3, 1, 63, 61, 59, 57, 55, 53, 51, 49, 47, 45, 43, 41, 39, 37, 35, 33, 31, 29, 27, 25, 23, 21, 19, 17, 15, 13, 11, 9, 7, 5), (60, 61, 63, 62), (62, 63, 1, 0), (0, 2, 4, 6, 8, 10, 12, 14, 16, 18, 20, 22, 24, 26, 28, 30, 32, 34, 36, 38, 40, 42, 44, 46, 48, 50, 52, 54, 56, 58, 60, 62)])
me_cylinder_008.polygons.foreach_set('use_smooth', [True] * 34)
_uv = me_cylinder_008.uv_layers.new(name='UVMap')
_uv.uv.foreach_set('vector', [0.397, 0.0, 0.397, 0.3344, 0.3698, 0.3344, 0.3698, 0.0, 0.3698, 0.0, 0.3698, 0.3344, 0.3431, 0.3344, 0.3431, 2.99e-08, 0.3431, 2.99e-08, 0.3431, 0.3344, 0.318, 0.3344, 0.318, 1.993e-08, 0.318, 1.993e-08, 0.318, 0.3344, 0.2954, 0.3344, 0.2954, 1.993e-08, 0.2954, 1.993e-08, 0.2954, 0.3344, 0.2761, 0.3344, 0.2761, 1.993e-08, 0.176, 0.6656, 0.176, 1.0, 0.1534, 1.0, 0.1534, 0.6656, 0.1534, 0.6656, 0.1534, 1.0, 0.1283, 1.0, 0.1283, 0.6656, 0.1283, 0.6656, 0.1283, 1.0, 0.1016, 1.0, 0.1016, 0.6656, 0.1016, 0.6656, 0.1016, 1.0, 0.07442, 1.0, 0.07442, 0.6656, 0.07442, 0.6656, 0.07442, 1.0, 0.04774, 1.0, 0.04774, 0.6656, 0.04774, 0.6656, 0.04774, 1.0, 0.02261, 1.0, 0.02261, 0.6656, 0.02261, 0.6656, 0.02261, 1.0, 0.0, 1.0, 8.27e-09, 0.6656, 0.2761, 0.6688, 0.2761, 0.3344, 0.2988, 0.3344, 0.2988, 0.6688, 0.2988, 0.6688, 0.2988, 0.3344, 0.3239, 0.3344, 0.3239, 0.6688, 0.3239, 0.6688, 0.3239, 0.3344, 0.3506, 0.3344, 0.3506, 0.6688, 0.3506, 0.6688, 0.3506, 0.3344, 0.3778, 0.3344, 0.3778, 0.6688, 0.3778, 0.6688, 0.3778, 0.3344, 0.4044, 0.3344, 0.4044, 0.6688, 0.4044, 0.6688, 0.4044, 0.3344, 0.4296, 0.3344, 0.4296, 0.6688, 0.4296, 0.6688, 0.4296, 0.3344, 0.4522, 0.3344, 0.4522, 0.6688, 0.4522, 0.6688, 0.4522, 0.3344, 0.4714, 0.3344, 0.4714, 0.6688, 0.4714, 0.6688, 0.4714, 0.3344, 0.494, 0.3344, 0.494, 0.6688, 0.494, 0.6688, 0.494, 0.3344, 0.5191, 0.3344, 0.5191, 0.6688, 0.5191, 0.6688, 0.5191, 0.3344, 0.5458, 0.3344, 0.5458, 0.6688, 0.5458, 0.6688, 0.5458, 0.3344, 0.573, 0.3344, 0.573, 0.6688, 0.573, 0.6688, 0.573, 0.3344, 0.5997, 0.3344, 0.5997, 0.6688, 0.5997, 0.6688, 0.5997, 0.3344, 0.6248, 0.3344, 0.6248, 0.6688, 0.6248, 0.6688, 0.6248, 0.3344, 0.6474, 0.3344, 0.6474, 0.6688, 0.6474, 0.6688, 0.6474, 0.3344, 0.6667, 0.3344, 0.6667, 0.6688, 0.4906, 1.993e-08, 0.4906, 0.3344, 0.4714, 0.3344, 0.4714, 1.993e-08, 0.4714, 1.993e-08, 0.4714, 0.3344, 0.4488, 0.3344, 0.4488, 1.993e-08, 0.1245, 0.6656, 0.0978, 0.6592, 0.07267, 0.6467, 0.05006, 0.6284, 0.03082, 0.6053, 0.01571, 0.578, 0.005306, 0.5477, 2.481e-08, 0.5156, 0.0, 0.4828, 0.005306, 0.4507, 0.01571, 0.4204, 0.03082, 0.3931, 0.05006, 0.3699, 0.07267, 0.3517, 0.0978, 0.3392, 0.1245, 0.3328, 0.1517, 0.3328, 0.1783, 0.3392, 0.2035, 0.3517, 0.2261, 0.3699, 0.2453, 0.3931, 0.2604, 0.4204, 0.2708, 0.4507, 0.2761, 0.4828, 0.2761, 0.5156, 0.2708, 0.5477, 0.2604, 0.578, 0.2453, 0.6053, 0.2261, 0.6284, 0.2035, 0.6467, 0.1783, 0.6592, 0.1517, 0.6656, 0.4488, 1.993e-08, 0.4488, 0.3344, 0.4237, 0.3344, 0.4237, 1.993e-08, 0.4237, 1.993e-08, 0.4237, 0.3344, 0.397, 0.3344, 0.397, 0.0, 1.654e-08, 0.1828, 0.0, 0.15, 0.005306, 0.1179, 0.01571, 0.08758, 0.03082, 0.06033, 0.05006, 0.03715, 0.07267, 0.01894, 0.0978, 0.006395, 0.1245, 9.966e-09, 0.1517, 0.0, 0.1783, 0.006395, 0.2035, 0.01894, 0.2261, 0.03715, 0.2453, 0.06033, 0.2604, 0.08758, 0.2708, 0.1179, 0.2761, 0.15, 0.2761, 0.1828, 0.2708, 0.2149, 0.2604, 0.2452, 0.2453, 0.2725, 0.2261, 0.2956, 0.2035, 0.3139, 0.1783, 0.3264, 0.1517, 0.3328, 0.1245, 0.3328, 0.0978, 0.3264, 0.07267, 0.3139, 0.05006, 0.2956, 0.03082, 0.2725, 0.01571, 0.2452, 0.005306, 0.2149])
me_cylinder_008.materials.append(mat_material)
me_cylinder_008.use_remesh_preserve_volume = False
me_cylinder_008.use_remesh_preserve_attributes = False
me_cylinder_008.use_mirror_vertex_groups = False
me_cylinder_008.update()
me_cylinder_007 = bpy.data.meshes.new('Cylinder.007')
me_cylinder_007.from_pydata([(0.0, 1.0, -1.0), (0.0, 1.0, 1.0), (0.1951, 0.9808, -1.0), (0.1951, 0.9808, 1.0), (0.3827, 0.9239, -1.0), (0.3827, 0.9239, 1.0), (0.5556, 0.8315, -1.0), (0.5556, 0.8315, 1.0), (0.7071, 0.7071, -1.0), (0.7071, 0.7071, 1.0), (0.8315, 0.5556, -1.0), (0.8315, 0.5556, 1.0), (0.9239, 0.3827, -1.0), (0.9239, 0.3827, 1.0), (0.9808, 0.1951, -1.0), (0.9808, 0.1951, 1.0), (1.0, 7.55e-08, -1.0), (1.0, 7.55e-08, 1.0), (0.9808, -0.1951, -1.0), (0.9808, -0.1951, 1.0), (0.9239, -0.3827, -1.0), (0.9239, -0.3827, 1.0), (0.8315, -0.5556, -1.0), (0.8315, -0.5556, 1.0), (0.7071, -0.7071, -1.0), (0.7071, -0.7071, 1.0), (0.5556, -0.8315, -1.0), (0.5556, -0.8315, 1.0), (0.3827, -0.9239, -1.0), (0.3827, -0.9239, 1.0), (0.1951, -0.9808, -1.0), (0.1951, -0.9808, 1.0), (-3.258e-07, -1.0, -1.0), (-3.258e-07, -1.0, 1.0), (-0.1951, -0.9808, -1.0), (-0.1951, -0.9808, 1.0), (-0.3827, -0.9239, -1.0), (-0.3827, -0.9239, 1.0), (-0.5556, -0.8315, -1.0), (-0.5556, -0.8315, 1.0), (-0.7071, -0.7071, -1.0), (-0.7071, -0.7071, 1.0), (-0.8315, -0.5556, -1.0), (-0.8315, -0.5556, 1.0), (-0.9239, -0.3827, -1.0), (-0.9239, -0.3827, 1.0), (-0.9808, -0.1951, -1.0), (-0.9808, -0.1951, 1.0), (-1.0, 9.656e-07, -1.0), (-1.0, 9.656e-07, 1.0), (-0.9808, 0.1951, -1.0), (-0.9808, 0.1951, 1.0), (-0.9239, 0.3827, -1.0), (-0.9239, 0.3827, 1.0), (-0.8315, 0.5556, -1.0), (-0.8315, 0.5556, 1.0), (-0.7071, 0.7071, -1.0), (-0.7071, 0.7071, 1.0), (-0.5556, 0.8315, -1.0), (-0.5556, 0.8315, 1.0), (-0.3827, 0.9239, -1.0), (-0.3827, 0.9239, 1.0), (-0.1951, 0.9808, -1.0), (-0.1951, 0.9808, 1.0)], [], [(0, 1, 3, 2), (2, 3, 5, 4), (4, 5, 7, 6), (6, 7, 9, 8), (8, 9, 11, 10), (10, 11, 13, 12), (12, 13, 15, 14), (14, 15, 17, 16), (16, 17, 19, 18), (18, 19, 21, 20), (20, 21, 23, 22), (22, 23, 25, 24), (24, 25, 27, 26), (26, 27, 29, 28), (28, 29, 31, 30), (30, 31, 33, 32), (32, 33, 35, 34), (34, 35, 37, 36), (36, 37, 39, 38), (38, 39, 41, 40), (40, 41, 43, 42), (42, 43, 45, 44), (44, 45, 47, 46), (46, 47, 49, 48), (48, 49, 51, 50), (50, 51, 53, 52), (52, 53, 55, 54), (54, 55, 57, 56), (56, 57, 59, 58), (58, 59, 61, 60), (3, 1, 63, 61, 59, 57, 55, 53, 51, 49, 47, 45, 43, 41, 39, 37, 35, 33, 31, 29, 27, 25, 23, 21, 19, 17, 15, 13, 11, 9, 7, 5), (60, 61, 63, 62), (62, 63, 1, 0), (0, 2, 4, 6, 8, 10, 12, 14, 16, 18, 20, 22, 24, 26, 28, 30, 32, 34, 36, 38, 40, 42, 44, 46, 48, 50, 52, 54, 56, 58, 60, 62)])
me_cylinder_007.polygons.foreach_set('use_smooth', [True] * 34)
_uv = me_cylinder_007.uv_layers.new(name='UVMap')
_uv.uv.foreach_set('vector', [0.397, 0.0, 0.397, 0.3344, 0.3698, 0.3344, 0.3698, 0.0, 0.3698, 0.0, 0.3698, 0.3344, 0.3431, 0.3344, 0.3431, 2.99e-08, 0.3431, 2.99e-08, 0.3431, 0.3344, 0.318, 0.3344, 0.318, 1.993e-08, 0.318, 1.993e-08, 0.318, 0.3344, 0.2954, 0.3344, 0.2954, 1.993e-08, 0.2954, 1.993e-08, 0.2954, 0.3344, 0.2761, 0.3344, 0.2761, 1.993e-08, 0.176, 0.6656, 0.176, 1.0, 0.1534, 1.0, 0.1534, 0.6656, 0.1534, 0.6656, 0.1534, 1.0, 0.1283, 1.0, 0.1283, 0.6656, 0.1283, 0.6656, 0.1283, 1.0, 0.1016, 1.0, 0.1016, 0.6656, 0.1016, 0.6656, 0.1016, 1.0, 0.07442, 1.0, 0.07442, 0.6656, 0.07442, 0.6656, 0.07442, 1.0, 0.04774, 1.0, 0.04774, 0.6656, 0.04774, 0.6656, 0.04774, 1.0, 0.02261, 1.0, 0.02261, 0.6656, 0.02261, 0.6656, 0.02261, 1.0, 0.0, 1.0, 8.27e-09, 0.6656, 0.2761, 0.6688, 0.2761, 0.3344, 0.2988, 0.3344, 0.2988, 0.6688, 0.2988, 0.6688, 0.2988, 0.3344, 0.3239, 0.3344, 0.3239, 0.6688, 0.3239, 0.6688, 0.3239, 0.3344, 0.3506, 0.3344, 0.3506, 0.6688, 0.3506, 0.6688, 0.3506, 0.3344, 0.3778, 0.3344, 0.3778, 0.6688, 0.3778, 0.6688, 0.3778, 0.3344, 0.4044, 0.3344, 0.4044, 0.6688, 0.4044, 0.6688, 0.4044, 0.3344, 0.4296, 0.3344, 0.4296, 0.6688, 0.4296, 0.6688, 0.4296, 0.3344, 0.4522, 0.3344, 0.4522, 0.6688, 0.4522, 0.6688, 0.4522, 0.3344, 0.4714, 0.3344, 0.4714, 0.6688, 0.4714, 0.6688, 0.4714, 0.3344, 0.494, 0.3344, 0.494, 0.6688, 0.494, 0.6688, 0.494, 0.3344, 0.5191, 0.3344, 0.5191, 0.6688, 0.5191, 0.6688, 0.5191, 0.3344, 0.5458, 0.3344, 0.5458, 0.6688, 0.5458, 0.6688, 0.5458, 0.3344, 0.573, 0.3344, 0.573, 0.6688, 0.573, 0.6688, 0.573, 0.3344, 0.5997, 0.3344, 0.5997, 0.6688, 0.5997, 0.6688, 0.5997, 0.3344, 0.6248, 0.3344, 0.6248, 0.6688, 0.6248, 0.6688, 0.6248, 0.3344, 0.6474, 0.3344, 0.6474, 0.6688, 0.6474, 0.6688, 0.6474, 0.3344, 0.6667, 0.3344, 0.6667, 0.6688, 0.4906, 1.993e-08, 0.4906, 0.3344, 0.4714, 0.3344, 0.4714, 1.993e-08, 0.4714, 1.993e-08, 0.4714, 0.3344, 0.4488, 0.3344, 0.4488, 1.993e-08, 0.1245, 0.6656, 0.0978, 0.6592, 0.07267, 0.6467, 0.05006, 0.6284, 0.03082, 0.6053, 0.01571, 0.578, 0.005306, 0.5477, 2.481e-08, 0.5156, 0.0, 0.4828, 0.005306, 0.4507, 0.01571, 0.4204, 0.03082, 0.3931, 0.05006, 0.3699, 0.07267, 0.3517, 0.0978, 0.3392, 0.1245, 0.3328, 0.1517, 0.3328, 0.1783, 0.3392, 0.2035, 0.3517, 0.2261, 0.3699, 0.2453, 0.3931, 0.2604, 0.4204, 0.2708, 0.4507, 0.2761, 0.4828, 0.2761, 0.5156, 0.2708, 0.5477, 0.2604, 0.578, 0.2453, 0.6053, 0.2261, 0.6284, 0.2035, 0.6467, 0.1783, 0.6592, 0.1517, 0.6656, 0.4488, 1.993e-08, 0.4488, 0.3344, 0.4237, 0.3344, 0.4237, 1.993e-08, 0.4237, 1.993e-08, 0.4237, 0.3344, 0.397, 0.3344, 0.397, 0.0, 1.654e-08, 0.1828, 0.0, 0.15, 0.005306, 0.1179, 0.01571, 0.08758, 0.03082, 0.06033, 0.05006, 0.03715, 0.07267, 0.01894, 0.0978, 0.006395, 0.1245, 9.966e-09, 0.1517, 0.0, 0.1783, 0.006395, 0.2035, 0.01894, 0.2261, 0.03715, 0.2453, 0.06033, 0.2604, 0.08758, 0.2708, 0.1179, 0.2761, 0.15, 0.2761, 0.1828, 0.2708, 0.2149, 0.2604, 0.2452, 0.2453, 0.2725, 0.2261, 0.2956, 0.2035, 0.3139, 0.1783, 0.3264, 0.1517, 0.3328, 0.1245, 0.3328, 0.0978, 0.3264, 0.07267, 0.3139, 0.05006, 0.2956, 0.03082, 0.2725, 0.01571, 0.2452, 0.005306, 0.2149])
me_cylinder_007.materials.append(mat_material)
me_cylinder_007.use_remesh_preserve_volume = False
me_cylinder_007.use_remesh_preserve_attributes = False
me_cylinder_007.use_mirror_vertex_groups = False
me_cylinder_007.update()
me_cylinder_006 = bpy.data.meshes.new('Cylinder.006')
me_cylinder_006.from_pydata([(0.0, 1.0, -1.0), (0.0, 1.0, 1.0), (0.1951, 0.9808, -1.0), (0.1951, 0.9808, 1.0), (0.3827, 0.9239, -1.0), (0.3827, 0.9239, 1.0), (0.5556, 0.8315, -1.0), (0.5556, 0.8315, 1.0), (0.7071, 0.7071, -1.0), (0.7071, 0.7071, 1.0), (0.8315, 0.5556, -1.0), (0.8315, 0.5556, 1.0), (0.9239, 0.3827, -1.0), (0.9239, 0.3827, 1.0), (0.9808, 0.1951, -1.0), (0.9808, 0.1951, 1.0), (1.0, 7.55e-08, -1.0), (1.0, 7.55e-08, 1.0), (0.9808, -0.1951, -1.0), (0.9808, -0.1951, 1.0), (0.9239, -0.3827, -1.0), (0.9239, -0.3827, 1.0), (0.8315, -0.5556, -1.0), (0.8315, -0.5556, 1.0), (0.7071, -0.7071, -1.0), (0.7071, -0.7071, 1.0), (0.5556, -0.8315, -1.0), (0.5556, -0.8315, 1.0), (0.3827, -0.9239, -1.0), (0.3827, -0.9239, 1.0), (0.1951, -0.9808, -1.0), (0.1951, -0.9808, 1.0), (-3.258e-07, -1.0, -1.0), (-3.258e-07, -1.0, 1.0), (-0.1951, -0.9808, -1.0), (-0.1951, -0.9808, 1.0), (-0.3827, -0.9239, -1.0), (-0.3827, -0.9239, 1.0), (-0.5556, -0.8315, -1.0), (-0.5556, -0.8315, 1.0), (-0.7071, -0.7071, -1.0), (-0.7071, -0.7071, 1.0), (-0.8315, -0.5556, -1.0), (-0.8315, -0.5556, 1.0), (-0.9239, -0.3827, -1.0), (-0.9239, -0.3827, 1.0), (-0.9808, -0.1951, -1.0), (-0.9808, -0.1951, 1.0), (-1.0, 9.656e-07, -1.0), (-1.0, 9.656e-07, 1.0), (-0.9808, 0.1951, -1.0), (-0.9808, 0.1951, 1.0), (-0.9239, 0.3827, -1.0), (-0.9239, 0.3827, 1.0), (-0.8315, 0.5556, -1.0), (-0.8315, 0.5556, 1.0), (-0.7071, 0.7071, -1.0), (-0.7071, 0.7071, 1.0), (-0.5556, 0.8315, -1.0), (-0.5556, 0.8315, 1.0), (-0.3827, 0.9239, -1.0), (-0.3827, 0.9239, 1.0), (-0.1951, 0.9808, -1.0), (-0.1951, 0.9808, 1.0)], [], [(0, 1, 3, 2), (2, 3, 5, 4), (4, 5, 7, 6), (6, 7, 9, 8), (8, 9, 11, 10), (10, 11, 13, 12), (12, 13, 15, 14), (14, 15, 17, 16), (16, 17, 19, 18), (18, 19, 21, 20), (20, 21, 23, 22), (22, 23, 25, 24), (24, 25, 27, 26), (26, 27, 29, 28), (28, 29, 31, 30), (30, 31, 33, 32), (32, 33, 35, 34), (34, 35, 37, 36), (36, 37, 39, 38), (38, 39, 41, 40), (40, 41, 43, 42), (42, 43, 45, 44), (44, 45, 47, 46), (46, 47, 49, 48), (48, 49, 51, 50), (50, 51, 53, 52), (52, 53, 55, 54), (54, 55, 57, 56), (56, 57, 59, 58), (58, 59, 61, 60), (3, 1, 63, 61, 59, 57, 55, 53, 51, 49, 47, 45, 43, 41, 39, 37, 35, 33, 31, 29, 27, 25, 23, 21, 19, 17, 15, 13, 11, 9, 7, 5), (60, 61, 63, 62), (62, 63, 1, 0), (0, 2, 4, 6, 8, 10, 12, 14, 16, 18, 20, 22, 24, 26, 28, 30, 32, 34, 36, 38, 40, 42, 44, 46, 48, 50, 52, 54, 56, 58, 60, 62)])
me_cylinder_006.polygons.foreach_set('use_smooth', [True] * 34)
_uv = me_cylinder_006.uv_layers.new(name='UVMap')
_uv.uv.foreach_set('vector', [0.397, 0.0, 0.397, 0.3344, 0.3698, 0.3344, 0.3698, 0.0, 0.3698, 0.0, 0.3698, 0.3344, 0.3431, 0.3344, 0.3431, 2.99e-08, 0.3431, 2.99e-08, 0.3431, 0.3344, 0.318, 0.3344, 0.318, 1.993e-08, 0.318, 1.993e-08, 0.318, 0.3344, 0.2954, 0.3344, 0.2954, 1.993e-08, 0.2954, 1.993e-08, 0.2954, 0.3344, 0.2761, 0.3344, 0.2761, 1.993e-08, 0.176, 0.6656, 0.176, 1.0, 0.1534, 1.0, 0.1534, 0.6656, 0.1534, 0.6656, 0.1534, 1.0, 0.1283, 1.0, 0.1283, 0.6656, 0.1283, 0.6656, 0.1283, 1.0, 0.1016, 1.0, 0.1016, 0.6656, 0.1016, 0.6656, 0.1016, 1.0, 0.07442, 1.0, 0.07442, 0.6656, 0.07442, 0.6656, 0.07442, 1.0, 0.04774, 1.0, 0.04774, 0.6656, 0.04774, 0.6656, 0.04774, 1.0, 0.02261, 1.0, 0.02261, 0.6656, 0.02261, 0.6656, 0.02261, 1.0, 0.0, 1.0, 8.27e-09, 0.6656, 0.2761, 0.6688, 0.2761, 0.3344, 0.2988, 0.3344, 0.2988, 0.6688, 0.2988, 0.6688, 0.2988, 0.3344, 0.3239, 0.3344, 0.3239, 0.6688, 0.3239, 0.6688, 0.3239, 0.3344, 0.3506, 0.3344, 0.3506, 0.6688, 0.3506, 0.6688, 0.3506, 0.3344, 0.3778, 0.3344, 0.3778, 0.6688, 0.3778, 0.6688, 0.3778, 0.3344, 0.4044, 0.3344, 0.4044, 0.6688, 0.4044, 0.6688, 0.4044, 0.3344, 0.4296, 0.3344, 0.4296, 0.6688, 0.4296, 0.6688, 0.4296, 0.3344, 0.4522, 0.3344, 0.4522, 0.6688, 0.4522, 0.6688, 0.4522, 0.3344, 0.4714, 0.3344, 0.4714, 0.6688, 0.4714, 0.6688, 0.4714, 0.3344, 0.494, 0.3344, 0.494, 0.6688, 0.494, 0.6688, 0.494, 0.3344, 0.5191, 0.3344, 0.5191, 0.6688, 0.5191, 0.6688, 0.5191, 0.3344, 0.5458, 0.3344, 0.5458, 0.6688, 0.5458, 0.6688, 0.5458, 0.3344, 0.573, 0.3344, 0.573, 0.6688, 0.573, 0.6688, 0.573, 0.3344, 0.5997, 0.3344, 0.5997, 0.6688, 0.5997, 0.6688, 0.5997, 0.3344, 0.6248, 0.3344, 0.6248, 0.6688, 0.6248, 0.6688, 0.6248, 0.3344, 0.6474, 0.3344, 0.6474, 0.6688, 0.6474, 0.6688, 0.6474, 0.3344, 0.6667, 0.3344, 0.6667, 0.6688, 0.4906, 1.993e-08, 0.4906, 0.3344, 0.4714, 0.3344, 0.4714, 1.993e-08, 0.4714, 1.993e-08, 0.4714, 0.3344, 0.4488, 0.3344, 0.4488, 1.993e-08, 0.1245, 0.6656, 0.0978, 0.6592, 0.07267, 0.6467, 0.05006, 0.6284, 0.03082, 0.6053, 0.01571, 0.578, 0.005306, 0.5477, 2.481e-08, 0.5156, 0.0, 0.4828, 0.005306, 0.4507, 0.01571, 0.4204, 0.03082, 0.3931, 0.05006, 0.3699, 0.07267, 0.3517, 0.0978, 0.3392, 0.1245, 0.3328, 0.1517, 0.3328, 0.1783, 0.3392, 0.2035, 0.3517, 0.2261, 0.3699, 0.2453, 0.3931, 0.2604, 0.4204, 0.2708, 0.4507, 0.2761, 0.4828, 0.2761, 0.5156, 0.2708, 0.5477, 0.2604, 0.578, 0.2453, 0.6053, 0.2261, 0.6284, 0.2035, 0.6467, 0.1783, 0.6592, 0.1517, 0.6656, 0.4488, 1.993e-08, 0.4488, 0.3344, 0.4237, 0.3344, 0.4237, 1.993e-08, 0.4237, 1.993e-08, 0.4237, 0.3344, 0.397, 0.3344, 0.397, 0.0, 1.654e-08, 0.1828, 0.0, 0.15, 0.005306, 0.1179, 0.01571, 0.08758, 0.03082, 0.06033, 0.05006, 0.03715, 0.07267, 0.01894, 0.0978, 0.006395, 0.1245, 9.966e-09, 0.1517, 0.0, 0.1783, 0.006395, 0.2035, 0.01894, 0.2261, 0.03715, 0.2453, 0.06033, 0.2604, 0.08758, 0.2708, 0.1179, 0.2761, 0.15, 0.2761, 0.1828, 0.2708, 0.2149, 0.2604, 0.2452, 0.2453, 0.2725, 0.2261, 0.2956, 0.2035, 0.3139, 0.1783, 0.3264, 0.1517, 0.3328, 0.1245, 0.3328, 0.0978, 0.3264, 0.07267, 0.3139, 0.05006, 0.2956, 0.03082, 0.2725, 0.01571, 0.2452, 0.005306, 0.2149])
me_cylinder_006.materials.append(mat_material)
me_cylinder_006.use_remesh_preserve_volume = False
me_cylinder_006.use_remesh_preserve_attributes = False
me_cylinder_006.use_mirror_vertex_groups = False
me_cylinder_006.update()
me_cylinder_005 = bpy.data.meshes.new('Cylinder.005')
me_cylinder_005.from_pydata([(0.0, 1.0, -1.0), (0.0, 1.0, 1.0), (0.1951, 0.9808, -1.0), (0.1951, 0.9808, 1.0), (0.3827, 0.9239, -1.0), (0.3827, 0.9239, 1.0), (0.5556, 0.8315, -1.0), (0.5556, 0.8315, 1.0), (0.7071, 0.7071, -1.0), (0.7071, 0.7071, 1.0), (0.8315, 0.5556, -1.0), (0.8315, 0.5556, 1.0), (0.9239, 0.3827, -1.0), (0.9239, 0.3827, 1.0), (0.9808, 0.1951, -1.0), (0.9808, 0.1951, 1.0), (1.0, 7.55e-08, -1.0), (1.0, 7.55e-08, 1.0), (0.9808, -0.1951, -1.0), (0.9808, -0.1951, 1.0), (0.9239, -0.3827, -1.0), (0.9239, -0.3827, 1.0), (0.8315, -0.5556, -1.0), (0.8315, -0.5556, 1.0), (0.7071, -0.7071, -1.0), (0.7071, -0.7071, 1.0), (0.5556, -0.8315, -1.0), (0.5556, -0.8315, 1.0), (0.3827, -0.9239, -1.0), (0.3827, -0.9239, 1.0), (0.1951, -0.9808, -1.0), (0.1951, -0.9808, 1.0), (-3.258e-07, -1.0, -1.0), (-3.258e-07, -1.0, 1.0), (-0.1951, -0.9808, -1.0), (-0.1951, -0.9808, 1.0), (-0.3827, -0.9239, -1.0), (-0.3827, -0.9239, 1.0), (-0.5556, -0.8315, -1.0), (-0.5556, -0.8315, 1.0), (-0.7071, -0.7071, -1.0), (-0.7071, -0.7071, 1.0), (-0.8315, -0.5556, -1.0), (-0.8315, -0.5556, 1.0), (-0.9239, -0.3827, -1.0), (-0.9239, -0.3827, 1.0), (-0.9808, -0.1951, -1.0), (-0.9808, -0.1951, 1.0), (-1.0, 9.656e-07, -1.0), (-1.0, 9.656e-07, 1.0), (-0.9808, 0.1951, -1.0), (-0.9808, 0.1951, 1.0), (-0.9239, 0.3827, -1.0), (-0.9239, 0.3827, 1.0), (-0.8315, 0.5556, -1.0), (-0.8315, 0.5556, 1.0), (-0.7071, 0.7071, -1.0), (-0.7071, 0.7071, 1.0), (-0.5556, 0.8315, -1.0), (-0.5556, 0.8315, 1.0), (-0.3827, 0.9239, -1.0), (-0.3827, 0.9239, 1.0), (-0.1951, 0.9808, -1.0), (-0.1951, 0.9808, 1.0)], [], [(0, 1, 3, 2), (2, 3, 5, 4), (4, 5, 7, 6), (6, 7, 9, 8), (8, 9, 11, 10), (10, 11, 13, 12), (12, 13, 15, 14), (14, 15, 17, 16), (16, 17, 19, 18), (18, 19, 21, 20), (20, 21, 23, 22), (22, 23, 25, 24), (24, 25, 27, 26), (26, 27, 29, 28), (28, 29, 31, 30), (30, 31, 33, 32), (32, 33, 35, 34), (34, 35, 37, 36), (36, 37, 39, 38), (38, 39, 41, 40), (40, 41, 43, 42), (42, 43, 45, 44), (44, 45, 47, 46), (46, 47, 49, 48), (48, 49, 51, 50), (50, 51, 53, 52), (52, 53, 55, 54), (54, 55, 57, 56), (56, 57, 59, 58), (58, 59, 61, 60), (3, 1, 63, 61, 59, 57, 55, 53, 51, 49, 47, 45, 43, 41, 39, 37, 35, 33, 31, 29, 27, 25, 23, 21, 19, 17, 15, 13, 11, 9, 7, 5), (60, 61, 63, 62), (62, 63, 1, 0), (0, 2, 4, 6, 8, 10, 12, 14, 16, 18, 20, 22, 24, 26, 28, 30, 32, 34, 36, 38, 40, 42, 44, 46, 48, 50, 52, 54, 56, 58, 60, 62)])
me_cylinder_005.polygons.foreach_set('use_smooth', [True] * 34)
_uv = me_cylinder_005.uv_layers.new(name='UVMap')
_uv.uv.foreach_set('vector', [0.397, 0.0, 0.397, 0.3344, 0.3698, 0.3344, 0.3698, 0.0, 0.3698, 0.0, 0.3698, 0.3344, 0.3431, 0.3344, 0.3431, 2.99e-08, 0.3431, 2.99e-08, 0.3431, 0.3344, 0.318, 0.3344, 0.318, 1.993e-08, 0.318, 1.993e-08, 0.318, 0.3344, 0.2954, 0.3344, 0.2954, 1.993e-08, 0.2954, 1.993e-08, 0.2954, 0.3344, 0.2761, 0.3344, 0.2761, 1.993e-08, 0.176, 0.6656, 0.176, 1.0, 0.1534, 1.0, 0.1534, 0.6656, 0.1534, 0.6656, 0.1534, 1.0, 0.1283, 1.0, 0.1283, 0.6656, 0.1283, 0.6656, 0.1283, 1.0, 0.1016, 1.0, 0.1016, 0.6656, 0.1016, 0.6656, 0.1016, 1.0, 0.07442, 1.0, 0.07442, 0.6656, 0.07442, 0.6656, 0.07442, 1.0, 0.04774, 1.0, 0.04774, 0.6656, 0.04774, 0.6656, 0.04774, 1.0, 0.02261, 1.0, 0.02261, 0.6656, 0.02261, 0.6656, 0.02261, 1.0, 0.0, 1.0, 8.27e-09, 0.6656, 0.2761, 0.6688, 0.2761, 0.3344, 0.2988, 0.3344, 0.2988, 0.6688, 0.2988, 0.6688, 0.2988, 0.3344, 0.3239, 0.3344, 0.3239, 0.6688, 0.3239, 0.6688, 0.3239, 0.3344, 0.3506, 0.3344, 0.3506, 0.6688, 0.3506, 0.6688, 0.3506, 0.3344, 0.3778, 0.3344, 0.3778, 0.6688, 0.3778, 0.6688, 0.3778, 0.3344, 0.4044, 0.3344, 0.4044, 0.6688, 0.4044, 0.6688, 0.4044, 0.3344, 0.4296, 0.3344, 0.4296, 0.6688, 0.4296, 0.6688, 0.4296, 0.3344, 0.4522, 0.3344, 0.4522, 0.6688, 0.4522, 0.6688, 0.4522, 0.3344, 0.4714, 0.3344, 0.4714, 0.6688, 0.4714, 0.6688, 0.4714, 0.3344, 0.494, 0.3344, 0.494, 0.6688, 0.494, 0.6688, 0.494, 0.3344, 0.5191, 0.3344, 0.5191, 0.6688, 0.5191, 0.6688, 0.5191, 0.3344, 0.5458, 0.3344, 0.5458, 0.6688, 0.5458, 0.6688, 0.5458, 0.3344, 0.573, 0.3344, 0.573, 0.6688, 0.573, 0.6688, 0.573, 0.3344, 0.5997, 0.3344, 0.5997, 0.6688, 0.5997, 0.6688, 0.5997, 0.3344, 0.6248, 0.3344, 0.6248, 0.6688, 0.6248, 0.6688, 0.6248, 0.3344, 0.6474, 0.3344, 0.6474, 0.6688, 0.6474, 0.6688, 0.6474, 0.3344, 0.6667, 0.3344, 0.6667, 0.6688, 0.4906, 1.993e-08, 0.4906, 0.3344, 0.4714, 0.3344, 0.4714, 1.993e-08, 0.4714, 1.993e-08, 0.4714, 0.3344, 0.4488, 0.3344, 0.4488, 1.993e-08, 0.1245, 0.6656, 0.0978, 0.6592, 0.07267, 0.6467, 0.05006, 0.6284, 0.03082, 0.6053, 0.01571, 0.578, 0.005306, 0.5477, 2.481e-08, 0.5156, 0.0, 0.4828, 0.005306, 0.4507, 0.01571, 0.4204, 0.03082, 0.3931, 0.05006, 0.3699, 0.07267, 0.3517, 0.0978, 0.3392, 0.1245, 0.3328, 0.1517, 0.3328, 0.1783, 0.3392, 0.2035, 0.3517, 0.2261, 0.3699, 0.2453, 0.3931, 0.2604, 0.4204, 0.2708, 0.4507, 0.2761, 0.4828, 0.2761, 0.5156, 0.2708, 0.5477, 0.2604, 0.578, 0.2453, 0.6053, 0.2261, 0.6284, 0.2035, 0.6467, 0.1783, 0.6592, 0.1517, 0.6656, 0.4488, 1.993e-08, 0.4488, 0.3344, 0.4237, 0.3344, 0.4237, 1.993e-08, 0.4237, 1.993e-08, 0.4237, 0.3344, 0.397, 0.3344, 0.397, 0.0, 1.654e-08, 0.1828, 0.0, 0.15, 0.005306, 0.1179, 0.01571, 0.08758, 0.03082, 0.06033, 0.05006, 0.03715, 0.07267, 0.01894, 0.0978, 0.006395, 0.1245, 9.966e-09, 0.1517, 0.0, 0.1783, 0.006395, 0.2035, 0.01894, 0.2261, 0.03715, 0.2453, 0.06033, 0.2604, 0.08758, 0.2708, 0.1179, 0.2761, 0.15, 0.2761, 0.1828, 0.2708, 0.2149, 0.2604, 0.2452, 0.2453, 0.2725, 0.2261, 0.2956, 0.2035, 0.3139, 0.1783, 0.3264, 0.1517, 0.3328, 0.1245, 0.3328, 0.0978, 0.3264, 0.07267, 0.3139, 0.05006, 0.2956, 0.03082, 0.2725, 0.01571, 0.2452, 0.005306, 0.2149])
me_cylinder_005.materials.append(mat_material)
me_cylinder_005.use_remesh_preserve_volume = False
me_cylinder_005.use_remesh_preserve_attributes = False
me_cylinder_005.use_mirror_vertex_groups = False
me_cylinder_005.update()
me_cylinder_004 = bpy.data.meshes.new('Cylinder.004')
me_cylinder_004.from_pydata([(0.0, 1.0, -1.0), (0.0, 1.0, 1.0), (0.1951, 0.9808, -1.0), (0.1951, 0.9808, 1.0), (0.3827, 0.9239, -1.0), (0.3827, 0.9239, 1.0), (0.5556, 0.8315, -1.0), (0.5556, 0.8315, 1.0), (0.7071, 0.7071, -1.0), (0.7071, 0.7071, 1.0), (0.8315, 0.5556, -1.0), (0.8315, 0.5556, 1.0), (0.9239, 0.3827, -1.0), (0.9239, 0.3827, 1.0), (0.9808, 0.1951, -1.0), (0.9808, 0.1951, 1.0), (1.0, 7.55e-08, -1.0), (1.0, 7.55e-08, 1.0), (0.9808, -0.1951, -1.0), (0.9808, -0.1951, 1.0), (0.9239, -0.3827, -1.0), (0.9239, -0.3827, 1.0), (0.8315, -0.5556, -1.0), (0.8315, -0.5556, 1.0), (0.7071, -0.7071, -1.0), (0.7071, -0.7071, 1.0), (0.5556, -0.8315, -1.0), (0.5556, -0.8315, 1.0), (0.3827, -0.9239, -1.0), (0.3827, -0.9239, 1.0), (0.1951, -0.9808, -1.0), (0.1951, -0.9808, 1.0), (-3.258e-07, -1.0, -1.0), (-3.258e-07, -1.0, 1.0), (-0.1951, -0.9808, -1.0), (-0.1951, -0.9808, 1.0), (-0.3827, -0.9239, -1.0), (-0.3827, -0.9239, 1.0), (-0.5556, -0.8315, -1.0), (-0.5556, -0.8315, 1.0), (-0.7071, -0.7071, -1.0), (-0.7071, -0.7071, 1.0), (-0.8315, -0.5556, -1.0), (-0.8315, -0.5556, 1.0), (-0.9239, -0.3827, -1.0), (-0.9239, -0.3827, 1.0), (-0.9808, -0.1951, -1.0), (-0.9808, -0.1951, 1.0), (-1.0, 9.656e-07, -1.0), (-1.0, 9.656e-07, 1.0), (-0.9808, 0.1951, -1.0), (-0.9808, 0.1951, 1.0), (-0.9239, 0.3827, -1.0), (-0.9239, 0.3827, 1.0), (-0.8315, 0.5556, -1.0), (-0.8315, 0.5556, 1.0), (-0.7071, 0.7071, -1.0), (-0.7071, 0.7071, 1.0), (-0.5556, 0.8315, -1.0), (-0.5556, 0.8315, 1.0), (-0.3827, 0.9239, -1.0), (-0.3827, 0.9239, 1.0), (-0.1951, 0.9808, -1.0), (-0.1951, 0.9808, 1.0)], [], [(0, 1, 3, 2), (2, 3, 5, 4), (4, 5, 7, 6), (6, 7, 9, 8), (8, 9, 11, 10), (10, 11, 13, 12), (12, 13, 15, 14), (14, 15, 17, 16), (16, 17, 19, 18), (18, 19, 21, 20), (20, 21, 23, 22), (22, 23, 25, 24), (24, 25, 27, 26), (26, 27, 29, 28), (28, 29, 31, 30), (30, 31, 33, 32), (32, 33, 35, 34), (34, 35, 37, 36), (36, 37, 39, 38), (38, 39, 41, 40), (40, 41, 43, 42), (42, 43, 45, 44), (44, 45, 47, 46), (46, 47, 49, 48), (48, 49, 51, 50), (50, 51, 53, 52), (52, 53, 55, 54), (54, 55, 57, 56), (56, 57, 59, 58), (58, 59, 61, 60), (3, 1, 63, 61, 59, 57, 55, 53, 51, 49, 47, 45, 43, 41, 39, 37, 35, 33, 31, 29, 27, 25, 23, 21, 19, 17, 15, 13, 11, 9, 7, 5), (60, 61, 63, 62), (62, 63, 1, 0), (0, 2, 4, 6, 8, 10, 12, 14, 16, 18, 20, 22, 24, 26, 28, 30, 32, 34, 36, 38, 40, 42, 44, 46, 48, 50, 52, 54, 56, 58, 60, 62)])
me_cylinder_004.polygons.foreach_set('use_smooth', [True] * 34)
_uv = me_cylinder_004.uv_layers.new(name='UVMap')
_uv.uv.foreach_set('vector', [0.397, 0.0, 0.397, 0.3344, 0.3698, 0.3344, 0.3698, 0.0, 0.3698, 0.0, 0.3698, 0.3344, 0.3431, 0.3344, 0.3431, 2.99e-08, 0.3431, 2.99e-08, 0.3431, 0.3344, 0.318, 0.3344, 0.318, 1.993e-08, 0.318, 1.993e-08, 0.318, 0.3344, 0.2954, 0.3344, 0.2954, 1.993e-08, 0.2954, 1.993e-08, 0.2954, 0.3344, 0.2761, 0.3344, 0.2761, 1.993e-08, 0.176, 0.6656, 0.176, 1.0, 0.1534, 1.0, 0.1534, 0.6656, 0.1534, 0.6656, 0.1534, 1.0, 0.1283, 1.0, 0.1283, 0.6656, 0.1283, 0.6656, 0.1283, 1.0, 0.1016, 1.0, 0.1016, 0.6656, 0.1016, 0.6656, 0.1016, 1.0, 0.07442, 1.0, 0.07442, 0.6656, 0.07442, 0.6656, 0.07442, 1.0, 0.04774, 1.0, 0.04774, 0.6656, 0.04774, 0.6656, 0.04774, 1.0, 0.02261, 1.0, 0.02261, 0.6656, 0.02261, 0.6656, 0.02261, 1.0, 0.0, 1.0, 8.27e-09, 0.6656, 0.2761, 0.6688, 0.2761, 0.3344, 0.2988, 0.3344, 0.2988, 0.6688, 0.2988, 0.6688, 0.2988, 0.3344, 0.3239, 0.3344, 0.3239, 0.6688, 0.3239, 0.6688, 0.3239, 0.3344, 0.3506, 0.3344, 0.3506, 0.6688, 0.3506, 0.6688, 0.3506, 0.3344, 0.3778, 0.3344, 0.3778, 0.6688, 0.3778, 0.6688, 0.3778, 0.3344, 0.4044, 0.3344, 0.4044, 0.6688, 0.4044, 0.6688, 0.4044, 0.3344, 0.4296, 0.3344, 0.4296, 0.6688, 0.4296, 0.6688, 0.4296, 0.3344, 0.4522, 0.3344, 0.4522, 0.6688, 0.4522, 0.6688, 0.4522, 0.3344, 0.4714, 0.3344, 0.4714, 0.6688, 0.4714, 0.6688, 0.4714, 0.3344, 0.494, 0.3344, 0.494, 0.6688, 0.494, 0.6688, 0.494, 0.3344, 0.5191, 0.3344, 0.5191, 0.6688, 0.5191, 0.6688, 0.5191, 0.3344, 0.5458, 0.3344, 0.5458, 0.6688, 0.5458, 0.6688, 0.5458, 0.3344, 0.573, 0.3344, 0.573, 0.6688, 0.573, 0.6688, 0.573, 0.3344, 0.5997, 0.3344, 0.5997, 0.6688, 0.5997, 0.6688, 0.5997, 0.3344, 0.6248, 0.3344, 0.6248, 0.6688, 0.6248, 0.6688, 0.6248, 0.3344, 0.6474, 0.3344, 0.6474, 0.6688, 0.6474, 0.6688, 0.6474, 0.3344, 0.6667, 0.3344, 0.6667, 0.6688, 0.4906, 1.993e-08, 0.4906, 0.3344, 0.4714, 0.3344, 0.4714, 1.993e-08, 0.4714, 1.993e-08, 0.4714, 0.3344, 0.4488, 0.3344, 0.4488, 1.993e-08, 0.1245, 0.6656, 0.0978, 0.6592, 0.07267, 0.6467, 0.05006, 0.6284, 0.03082, 0.6053, 0.01571, 0.578, 0.005306, 0.5477, 2.481e-08, 0.5156, 0.0, 0.4828, 0.005306, 0.4507, 0.01571, 0.4204, 0.03082, 0.3931, 0.05006, 0.3699, 0.07267, 0.3517, 0.0978, 0.3392, 0.1245, 0.3328, 0.1517, 0.3328, 0.1783, 0.3392, 0.2035, 0.3517, 0.2261, 0.3699, 0.2453, 0.3931, 0.2604, 0.4204, 0.2708, 0.4507, 0.2761, 0.4828, 0.2761, 0.5156, 0.2708, 0.5477, 0.2604, 0.578, 0.2453, 0.6053, 0.2261, 0.6284, 0.2035, 0.6467, 0.1783, 0.6592, 0.1517, 0.6656, 0.4488, 1.993e-08, 0.4488, 0.3344, 0.4237, 0.3344, 0.4237, 1.993e-08, 0.4237, 1.993e-08, 0.4237, 0.3344, 0.397, 0.3344, 0.397, 0.0, 1.654e-08, 0.1828, 0.0, 0.15, 0.005306, 0.1179, 0.01571, 0.08758, 0.03082, 0.06033, 0.05006, 0.03715, 0.07267, 0.01894, 0.0978, 0.006395, 0.1245, 9.966e-09, 0.1517, 0.0, 0.1783, 0.006395, 0.2035, 0.01894, 0.2261, 0.03715, 0.2453, 0.06033, 0.2604, 0.08758, 0.2708, 0.1179, 0.2761, 0.15, 0.2761, 0.1828, 0.2708, 0.2149, 0.2604, 0.2452, 0.2453, 0.2725, 0.2261, 0.2956, 0.2035, 0.3139, 0.1783, 0.3264, 0.1517, 0.3328, 0.1245, 0.3328, 0.0978, 0.3264, 0.07267, 0.3139, 0.05006, 0.2956, 0.03082, 0.2725, 0.01571, 0.2452, 0.005306, 0.2149])
me_cylinder_004.materials.append(mat_material)
me_cylinder_004.use_remesh_preserve_volume = False
me_cylinder_004.use_remesh_preserve_attributes = False
me_cylinder_004.use_mirror_vertex_groups = False
me_cylinder_004.update()
me_cylinder_003 = bpy.data.meshes.new('Cylinder.003')
me_cylinder_003.from_pydata([(0.0, 1.0, -1.0), (0.0, 1.0, 1.0), (0.1951, 0.9808, -1.0), (0.1951, 0.9808, 1.0), (0.3827, 0.9239, -1.0), (0.3827, 0.9239, 1.0), (0.5556, 0.8315, -1.0), (0.5556, 0.8315, 1.0), (0.7071, 0.7071, -1.0), (0.7071, 0.7071, 1.0), (0.8315, 0.5556, -1.0), (0.8315, 0.5556, 1.0), (0.9239, 0.3827, -1.0), (0.9239, 0.3827, 1.0), (0.9808, 0.1951, -1.0), (0.9808, 0.1951, 1.0), (1.0, 7.55e-08, -1.0), (1.0, 7.55e-08, 1.0), (0.9808, -0.1951, -1.0), (0.9808, -0.1951, 1.0), (0.9239, -0.3827, -1.0), (0.9239, -0.3827, 1.0), (0.8315, -0.5556, -1.0), (0.8315, -0.5556, 1.0), (0.7071, -0.7071, -1.0), (0.7071, -0.7071, 1.0), (0.5556, -0.8315, -1.0), (0.5556, -0.8315, 1.0), (0.3827, -0.9239, -1.0), (0.3827, -0.9239, 1.0), (0.1951, -0.9808, -1.0), (0.1951, -0.9808, 1.0), (-3.258e-07, -1.0, -1.0), (-3.258e-07, -1.0, 1.0), (-0.1951, -0.9808, -1.0), (-0.1951, -0.9808, 1.0), (-0.3827, -0.9239, -1.0), (-0.3827, -0.9239, 1.0), (-0.5556, -0.8315, -1.0), (-0.5556, -0.8315, 1.0), (-0.7071, -0.7071, -1.0), (-0.7071, -0.7071, 1.0), (-0.8315, -0.5556, -1.0), (-0.8315, -0.5556, 1.0), (-0.9239, -0.3827, -1.0), (-0.9239, -0.3827, 1.0), (-0.9808, -0.1951, -1.0), (-0.9808, -0.1951, 1.0), (-1.0, 9.656e-07, -1.0), (-1.0, 9.656e-07, 1.0), (-0.9808, 0.1951, -1.0), (-0.9808, 0.1951, 1.0), (-0.9239, 0.3827, -1.0), (-0.9239, 0.3827, 1.0), (-0.8315, 0.5556, -1.0), (-0.8315, 0.5556, 1.0), (-0.7071, 0.7071, -1.0), (-0.7071, 0.7071, 1.0), (-0.5556, 0.8315, -1.0), (-0.5556, 0.8315, 1.0), (-0.3827, 0.9239, -1.0), (-0.3827, 0.9239, 1.0), (-0.1951, 0.9808, -1.0), (-0.1951, 0.9808, 1.0)], [], [(0, 1, 3, 2), (2, 3, 5, 4), (4, 5, 7, 6), (6, 7, 9, 8), (8, 9, 11, 10), (10, 11, 13, 12), (12, 13, 15, 14), (14, 15, 17, 16), (16, 17, 19, 18), (18, 19, 21, 20), (20, 21, 23, 22), (22, 23, 25, 24), (24, 25, 27, 26), (26, 27, 29, 28), (28, 29, 31, 30), (30, 31, 33, 32), (32, 33, 35, 34), (34, 35, 37, 36), (36, 37, 39, 38), (38, 39, 41, 40), (40, 41, 43, 42), (42, 43, 45, 44), (44, 45, 47, 46), (46, 47, 49, 48), (48, 49, 51, 50), (50, 51, 53, 52), (52, 53, 55, 54), (54, 55, 57, 56), (56, 57, 59, 58), (58, 59, 61, 60), (3, 1, 63, 61, 59, 57, 55, 53, 51, 49, 47, 45, 43, 41, 39, 37, 35, 33, 31, 29, 27, 25, 23, 21, 19, 17, 15, 13, 11, 9, 7, 5), (60, 61, 63, 62), (62, 63, 1, 0), (0, 2, 4, 6, 8, 10, 12, 14, 16, 18, 20, 22, 24, 26, 28, 30, 32, 34, 36, 38, 40, 42, 44, 46, 48, 50, 52, 54, 56, 58, 60, 62)])
me_cylinder_003.polygons.foreach_set('use_smooth', [True] * 34)
_uv = me_cylinder_003.uv_layers.new(name='UVMap')
_uv.uv.foreach_set('vector', [0.397, 0.0, 0.397, 0.3344, 0.3698, 0.3344, 0.3698, 0.0, 0.3698, 0.0, 0.3698, 0.3344, 0.3431, 0.3344, 0.3431, 2.99e-08, 0.3431, 2.99e-08, 0.3431, 0.3344, 0.318, 0.3344, 0.318, 1.993e-08, 0.318, 1.993e-08, 0.318, 0.3344, 0.2954, 0.3344, 0.2954, 1.993e-08, 0.2954, 1.993e-08, 0.2954, 0.3344, 0.2761, 0.3344, 0.2761, 1.993e-08, 0.176, 0.6656, 0.176, 1.0, 0.1534, 1.0, 0.1534, 0.6656, 0.1534, 0.6656, 0.1534, 1.0, 0.1283, 1.0, 0.1283, 0.6656, 0.1283, 0.6656, 0.1283, 1.0, 0.1016, 1.0, 0.1016, 0.6656, 0.1016, 0.6656, 0.1016, 1.0, 0.07442, 1.0, 0.07442, 0.6656, 0.07442, 0.6656, 0.07442, 1.0, 0.04774, 1.0, 0.04774, 0.6656, 0.04774, 0.6656, 0.04774, 1.0, 0.02261, 1.0, 0.02261, 0.6656, 0.02261, 0.6656, 0.02261, 1.0, 0.0, 1.0, 8.27e-09, 0.6656, 0.2761, 0.6688, 0.2761, 0.3344, 0.2988, 0.3344, 0.2988, 0.6688, 0.2988, 0.6688, 0.2988, 0.3344, 0.3239, 0.3344, 0.3239, 0.6688, 0.3239, 0.6688, 0.3239, 0.3344, 0.3506, 0.3344, 0.3506, 0.6688, 0.3506, 0.6688, 0.3506, 0.3344, 0.3778, 0.3344, 0.3778, 0.6688, 0.3778, 0.6688, 0.3778, 0.3344, 0.4044, 0.3344, 0.4044, 0.6688, 0.4044, 0.6688, 0.4044, 0.3344, 0.4296, 0.3344, 0.4296, 0.6688, 0.4296, 0.6688, 0.4296, 0.3344, 0.4522, 0.3344, 0.4522, 0.6688, 0.4522, 0.6688, 0.4522, 0.3344, 0.4714, 0.3344, 0.4714, 0.6688, 0.4714, 0.6688, 0.4714, 0.3344, 0.494, 0.3344, 0.494, 0.6688, 0.494, 0.6688, 0.494, 0.3344, 0.5191, 0.3344, 0.5191, 0.6688, 0.5191, 0.6688, 0.5191, 0.3344, 0.5458, 0.3344, 0.5458, 0.6688, 0.5458, 0.6688, 0.5458, 0.3344, 0.573, 0.3344, 0.573, 0.6688, 0.573, 0.6688, 0.573, 0.3344, 0.5997, 0.3344, 0.5997, 0.6688, 0.5997, 0.6688, 0.5997, 0.3344, 0.6248, 0.3344, 0.6248, 0.6688, 0.6248, 0.6688, 0.6248, 0.3344, 0.6474, 0.3344, 0.6474, 0.6688, 0.6474, 0.6688, 0.6474, 0.3344, 0.6667, 0.3344, 0.6667, 0.6688, 0.4906, 1.993e-08, 0.4906, 0.3344, 0.4714, 0.3344, 0.4714, 1.993e-08, 0.4714, 1.993e-08, 0.4714, 0.3344, 0.4488, 0.3344, 0.4488, 1.993e-08, 0.1245, 0.6656, 0.0978, 0.6592, 0.07267, 0.6467, 0.05006, 0.6284, 0.03082, 0.6053, 0.01571, 0.578, 0.005306, 0.5477, 2.481e-08, 0.5156, 0.0, 0.4828, 0.005306, 0.4507, 0.01571, 0.4204, 0.03082, 0.3931, 0.05006, 0.3699, 0.07267, 0.3517, 0.0978, 0.3392, 0.1245, 0.3328, 0.1517, 0.3328, 0.1783, 0.3392, 0.2035, 0.3517, 0.2261, 0.3699, 0.2453, 0.3931, 0.2604, 0.4204, 0.2708, 0.4507, 0.2761, 0.4828, 0.2761, 0.5156, 0.2708, 0.5477, 0.2604, 0.578, 0.2453, 0.6053, 0.2261, 0.6284, 0.2035, 0.6467, 0.1783, 0.6592, 0.1517, 0.6656, 0.4488, 1.993e-08, 0.4488, 0.3344, 0.4237, 0.3344, 0.4237, 1.993e-08, 0.4237, 1.993e-08, 0.4237, 0.3344, 0.397, 0.3344, 0.397, 0.0, 1.654e-08, 0.1828, 0.0, 0.15, 0.005306, 0.1179, 0.01571, 0.08758, 0.03082, 0.06033, 0.05006, 0.03715, 0.07267, 0.01894, 0.0978, 0.006395, 0.1245, 9.966e-09, 0.1517, 0.0, 0.1783, 0.006395, 0.2035, 0.01894, 0.2261, 0.03715, 0.2453, 0.06033, 0.2604, 0.08758, 0.2708, 0.1179, 0.2761, 0.15, 0.2761, 0.1828, 0.2708, 0.2149, 0.2604, 0.2452, 0.2453, 0.2725, 0.2261, 0.2956, 0.2035, 0.3139, 0.1783, 0.3264, 0.1517, 0.3328, 0.1245, 0.3328, 0.0978, 0.3264, 0.07267, 0.3139, 0.05006, 0.2956, 0.03082, 0.2725, 0.01571, 0.2452, 0.005306, 0.2149])
me_cylinder_003.materials.append(mat_material)
me_cylinder_003.use_remesh_preserve_volume = False
me_cylinder_003.use_remesh_preserve_attributes = False
me_cylinder_003.use_mirror_vertex_groups = False
me_cylinder_003.update()
me_cylinder_002 = bpy.data.meshes.new('Cylinder.002')
me_cylinder_002.from_pydata([(0.0, 1.0, -1.0), (0.0, 1.0, 1.0), (0.1951, 0.9808, -1.0), (0.1951, 0.9808, 1.0), (0.3827, 0.9239, -1.0), (0.3827, 0.9239, 1.0), (0.5556, 0.8315, -1.0), (0.5556, 0.8315, 1.0), (0.7071, 0.7071, -1.0), (0.7071, 0.7071, 1.0), (0.8315, 0.5556, -1.0), (0.8315, 0.5556, 1.0), (0.9239, 0.3827, -1.0), (0.9239, 0.3827, 1.0), (0.9808, 0.1951, -1.0), (0.9808, 0.1951, 1.0), (1.0, 7.55e-08, -1.0), (1.0, 7.55e-08, 1.0), (0.9808, -0.1951, -1.0), (0.9808, -0.1951, 1.0), (0.9239, -0.3827, -1.0), (0.9239, -0.3827, 1.0), (0.8315, -0.5556, -1.0), (0.8315, -0.5556, 1.0), (0.7071, -0.7071, -1.0), (0.7071, -0.7071, 1.0), (0.5556, -0.8315, -1.0), (0.5556, -0.8315, 1.0), (0.3827, -0.9239, -1.0), (0.3827, -0.9239, 1.0), (0.1951, -0.9808, -1.0), (0.1951, -0.9808, 1.0), (-3.258e-07, -1.0, -1.0), (-3.258e-07, -1.0, 1.0), (-0.1951, -0.9808, -1.0), (-0.1951, -0.9808, 1.0), (-0.3827, -0.9239, -1.0), (-0.3827, -0.9239, 1.0), (-0.5556, -0.8315, -1.0), (-0.5556, -0.8315, 1.0), (-0.7071, -0.7071, -1.0), (-0.7071, -0.7071, 1.0), (-0.8315, -0.5556, -1.0), (-0.8315, -0.5556, 1.0), (-0.9239, -0.3827, -1.0), (-0.9239, -0.3827, 1.0), (-0.9808, -0.1951, -1.0), (-0.9808, -0.1951, 1.0), (-1.0, 9.656e-07, -1.0), (-1.0, 9.656e-07, 1.0), (-0.9808, 0.1951, -1.0), (-0.9808, 0.1951, 1.0), (-0.9239, 0.3827, -1.0), (-0.9239, 0.3827, 1.0), (-0.8315, 0.5556, -1.0), (-0.8315, 0.5556, 1.0), (-0.7071, 0.7071, -1.0), (-0.7071, 0.7071, 1.0), (-0.5556, 0.8315, -1.0), (-0.5556, 0.8315, 1.0), (-0.3827, 0.9239, -1.0), (-0.3827, 0.9239, 1.0), (-0.1951, 0.9808, -1.0), (-0.1951, 0.9808, 1.0)], [], [(0, 1, 3, 2), (2, 3, 5, 4), (4, 5, 7, 6), (6, 7, 9, 8), (8, 9, 11, 10), (10, 11, 13, 12), (12, 13, 15, 14), (14, 15, 17, 16), (16, 17, 19, 18), (18, 19, 21, 20), (20, 21, 23, 22), (22, 23, 25, 24), (24, 25, 27, 26), (26, 27, 29, 28), (28, 29, 31, 30), (30, 31, 33, 32), (32, 33, 35, 34), (34, 35, 37, 36), (36, 37, 39, 38), (38, 39, 41, 40), (40, 41, 43, 42), (42, 43, 45, 44), (44, 45, 47, 46), (46, 47, 49, 48), (48, 49, 51, 50), (50, 51, 53, 52), (52, 53, 55, 54), (54, 55, 57, 56), (56, 57, 59, 58), (58, 59, 61, 60), (3, 1, 63, 61, 59, 57, 55, 53, 51, 49, 47, 45, 43, 41, 39, 37, 35, 33, 31, 29, 27, 25, 23, 21, 19, 17, 15, 13, 11, 9, 7, 5), (60, 61, 63, 62), (62, 63, 1, 0), (0, 2, 4, 6, 8, 10, 12, 14, 16, 18, 20, 22, 24, 26, 28, 30, 32, 34, 36, 38, 40, 42, 44, 46, 48, 50, 52, 54, 56, 58, 60, 62)])
me_cylinder_002.polygons.foreach_set('use_smooth', [True] * 34)
_uv = me_cylinder_002.uv_layers.new(name='UVMap')
_uv.uv.foreach_set('vector', [0.397, 0.0, 0.397, 0.3344, 0.3698, 0.3344, 0.3698, 0.0, 0.3698, 0.0, 0.3698, 0.3344, 0.3431, 0.3344, 0.3431, 2.99e-08, 0.3431, 2.99e-08, 0.3431, 0.3344, 0.318, 0.3344, 0.318, 1.993e-08, 0.318, 1.993e-08, 0.318, 0.3344, 0.2954, 0.3344, 0.2954, 1.993e-08, 0.2954, 1.993e-08, 0.2954, 0.3344, 0.2761, 0.3344, 0.2761, 1.993e-08, 0.176, 0.6656, 0.176, 1.0, 0.1534, 1.0, 0.1534, 0.6656, 0.1534, 0.6656, 0.1534, 1.0, 0.1283, 1.0, 0.1283, 0.6656, 0.1283, 0.6656, 0.1283, 1.0, 0.1016, 1.0, 0.1016, 0.6656, 0.1016, 0.6656, 0.1016, 1.0, 0.07442, 1.0, 0.07442, 0.6656, 0.07442, 0.6656, 0.07442, 1.0, 0.04774, 1.0, 0.04774, 0.6656, 0.04774, 0.6656, 0.04774, 1.0, 0.02261, 1.0, 0.02261, 0.6656, 0.02261, 0.6656, 0.02261, 1.0, 0.0, 1.0, 8.27e-09, 0.6656, 0.2761, 0.6688, 0.2761, 0.3344, 0.2988, 0.3344, 0.2988, 0.6688, 0.2988, 0.6688, 0.2988, 0.3344, 0.3239, 0.3344, 0.3239, 0.6688, 0.3239, 0.6688, 0.3239, 0.3344, 0.3506, 0.3344, 0.3506, 0.6688, 0.3506, 0.6688, 0.3506, 0.3344, 0.3778, 0.3344, 0.3778, 0.6688, 0.3778, 0.6688, 0.3778, 0.3344, 0.4044, 0.3344, 0.4044, 0.6688, 0.4044, 0.6688, 0.4044, 0.3344, 0.4296, 0.3344, 0.4296, 0.6688, 0.4296, 0.6688, 0.4296, 0.3344, 0.4522, 0.3344, 0.4522, 0.6688, 0.4522, 0.6688, 0.4522, 0.3344, 0.4714, 0.3344, 0.4714, 0.6688, 0.4714, 0.6688, 0.4714, 0.3344, 0.494, 0.3344, 0.494, 0.6688, 0.494, 0.6688, 0.494, 0.3344, 0.5191, 0.3344, 0.5191, 0.6688, 0.5191, 0.6688, 0.5191, 0.3344, 0.5458, 0.3344, 0.5458, 0.6688, 0.5458, 0.6688, 0.5458, 0.3344, 0.573, 0.3344, 0.573, 0.6688, 0.573, 0.6688, 0.573, 0.3344, 0.5997, 0.3344, 0.5997, 0.6688, 0.5997, 0.6688, 0.5997, 0.3344, 0.6248, 0.3344, 0.6248, 0.6688, 0.6248, 0.6688, 0.6248, 0.3344, 0.6474, 0.3344, 0.6474, 0.6688, 0.6474, 0.6688, 0.6474, 0.3344, 0.6667, 0.3344, 0.6667, 0.6688, 0.4906, 1.993e-08, 0.4906, 0.3344, 0.4714, 0.3344, 0.4714, 1.993e-08, 0.4714, 1.993e-08, 0.4714, 0.3344, 0.4488, 0.3344, 0.4488, 1.993e-08, 0.1245, 0.6656, 0.0978, 0.6592, 0.07267, 0.6467, 0.05006, 0.6284, 0.03082, 0.6053, 0.01571, 0.578, 0.005306, 0.5477, 2.481e-08, 0.5156, 0.0, 0.4828, 0.005306, 0.4507, 0.01571, 0.4204, 0.03082, 0.3931, 0.05006, 0.3699, 0.07267, 0.3517, 0.0978, 0.3392, 0.1245, 0.3328, 0.1517, 0.3328, 0.1783, 0.3392, 0.2035, 0.3517, 0.2261, 0.3699, 0.2453, 0.3931, 0.2604, 0.4204, 0.2708, 0.4507, 0.2761, 0.4828, 0.2761, 0.5156, 0.2708, 0.5477, 0.2604, 0.578, 0.2453, 0.6053, 0.2261, 0.6284, 0.2035, 0.6467, 0.1783, 0.6592, 0.1517, 0.6656, 0.4488, 1.993e-08, 0.4488, 0.3344, 0.4237, 0.3344, 0.4237, 1.993e-08, 0.4237, 1.993e-08, 0.4237, 0.3344, 0.397, 0.3344, 0.397, 0.0, 1.654e-08, 0.1828, 0.0, 0.15, 0.005306, 0.1179, 0.01571, 0.08758, 0.03082, 0.06033, 0.05006, 0.03715, 0.07267, 0.01894, 0.0978, 0.006395, 0.1245, 9.966e-09, 0.1517, 0.0, 0.1783, 0.006395, 0.2035, 0.01894, 0.2261, 0.03715, 0.2453, 0.06033, 0.2604, 0.08758, 0.2708, 0.1179, 0.2761, 0.15, 0.2761, 0.1828, 0.2708, 0.2149, 0.2604, 0.2452, 0.2453, 0.2725, 0.2261, 0.2956, 0.2035, 0.3139, 0.1783, 0.3264, 0.1517, 0.3328, 0.1245, 0.3328, 0.0978, 0.3264, 0.07267, 0.3139, 0.05006, 0.2956, 0.03082, 0.2725, 0.01571, 0.2452, 0.005306, 0.2149])
me_cylinder_002.materials.append(mat_material)
me_cylinder_002.use_remesh_preserve_volume = False
me_cylinder_002.use_remesh_preserve_attributes = False
me_cylinder_002.use_mirror_vertex_groups = False
me_cylinder_002.update()
me_cylinder_001 = bpy.data.meshes.new('Cylinder.001')
me_cylinder_001.from_pydata([(0.0, 1.0, -1.0), (0.0, 1.0, 1.0), (0.1951, 0.9808, -1.0), (0.1951, 0.9808, 1.0), (0.3827, 0.9239, -1.0), (0.3827, 0.9239, 1.0), (0.5556, 0.8315, -1.0), (0.5556, 0.8315, 1.0), (0.7071, 0.7071, -1.0), (0.7071, 0.7071, 1.0), (0.8315, 0.5556, -1.0), (0.8315, 0.5556, 1.0), (0.9239, 0.3827, -1.0), (0.9239, 0.3827, 1.0), (0.9808, 0.1951, -1.0), (0.9808, 0.1951, 1.0), (1.0, 7.55e-08, -1.0), (1.0, 7.55e-08, 1.0), (0.9808, -0.1951, -1.0), (0.9808, -0.1951, 1.0), (0.9239, -0.3827, -1.0), (0.9239, -0.3827, 1.0), (0.8315, -0.5556, -1.0), (0.8315, -0.5556, 1.0), (0.7071, -0.7071, -1.0), (0.7071, -0.7071, 1.0), (0.5556, -0.8315, -1.0), (0.5556, -0.8315, 1.0), (0.3827, -0.9239, -1.0), (0.3827, -0.9239, 1.0), (0.1951, -0.9808, -1.0), (0.1951, -0.9808, 1.0), (-3.258e-07, -1.0, -1.0), (-3.258e-07, -1.0, 1.0), (-0.1951, -0.9808, -1.0), (-0.1951, -0.9808, 1.0), (-0.3827, -0.9239, -1.0), (-0.3827, -0.9239, 1.0), (-0.5556, -0.8315, -1.0), (-0.5556, -0.8315, 1.0), (-0.7071, -0.7071, -1.0), (-0.7071, -0.7071, 1.0), (-0.8315, -0.5556, -1.0), (-0.8315, -0.5556, 1.0), (-0.9239, -0.3827, -1.0), (-0.9239, -0.3827, 1.0), (-0.9808, -0.1951, -1.0), (-0.9808, -0.1951, 1.0), (-1.0, 9.656e-07, -1.0), (-1.0, 9.656e-07, 1.0), (-0.9808, 0.1951, -1.0), (-0.9808, 0.1951, 1.0), (-0.9239, 0.3827, -1.0), (-0.9239, 0.3827, 1.0), (-0.8315, 0.5556, -1.0), (-0.8315, 0.5556, 1.0), (-0.7071, 0.7071, -1.0), (-0.7071, 0.7071, 1.0), (-0.5556, 0.8315, -1.0), (-0.5556, 0.8315, 1.0), (-0.3827, 0.9239, -1.0), (-0.3827, 0.9239, 1.0), (-0.1951, 0.9808, -1.0), (-0.1951, 0.9808, 1.0)], [], [(0, 1, 3, 2), (2, 3, 5, 4), (4, 5, 7, 6), (6, 7, 9, 8), (8, 9, 11, 10), (10, 11, 13, 12), (12, 13, 15, 14), (14, 15, 17, 16), (16, 17, 19, 18), (18, 19, 21, 20), (20, 21, 23, 22), (22, 23, 25, 24), (24, 25, 27, 26), (26, 27, 29, 28), (28, 29, 31, 30), (30, 31, 33, 32), (32, 33, 35, 34), (34, 35, 37, 36), (36, 37, 39, 38), (38, 39, 41, 40), (40, 41, 43, 42), (42, 43, 45, 44), (44, 45, 47, 46), (46, 47, 49, 48), (48, 49, 51, 50), (50, 51, 53, 52), (52, 53, 55, 54), (54, 55, 57, 56), (56, 57, 59, 58), (58, 59, 61, 60), (3, 1, 63, 61, 59, 57, 55, 53, 51, 49, 47, 45, 43, 41, 39, 37, 35, 33, 31, 29, 27, 25, 23, 21, 19, 17, 15, 13, 11, 9, 7, 5), (60, 61, 63, 62), (62, 63, 1, 0), (0, 2, 4, 6, 8, 10, 12, 14, 16, 18, 20, 22, 24, 26, 28, 30, 32, 34, 36, 38, 40, 42, 44, 46, 48, 50, 52, 54, 56, 58, 60, 62)])
me_cylinder_001.polygons.foreach_set('use_smooth', [True] * 34)
_uv = me_cylinder_001.uv_layers.new(name='UVMap')
_uv.uv.foreach_set('vector', [0.397, 0.0, 0.397, 0.3344, 0.3698, 0.3344, 0.3698, 0.0, 0.3698, 0.0, 0.3698, 0.3344, 0.3431, 0.3344, 0.3431, 2.99e-08, 0.3431, 2.99e-08, 0.3431, 0.3344, 0.318, 0.3344, 0.318, 1.993e-08, 0.318, 1.993e-08, 0.318, 0.3344, 0.2954, 0.3344, 0.2954, 1.993e-08, 0.2954, 1.993e-08, 0.2954, 0.3344, 0.2761, 0.3344, 0.2761, 1.993e-08, 0.176, 0.6656, 0.176, 1.0, 0.1534, 1.0, 0.1534, 0.6656, 0.1534, 0.6656, 0.1534, 1.0, 0.1283, 1.0, 0.1283, 0.6656, 0.1283, 0.6656, 0.1283, 1.0, 0.1016, 1.0, 0.1016, 0.6656, 0.1016, 0.6656, 0.1016, 1.0, 0.07442, 1.0, 0.07442, 0.6656, 0.07442, 0.6656, 0.07442, 1.0, 0.04774, 1.0, 0.04774, 0.6656, 0.04774, 0.6656, 0.04774, 1.0, 0.02261, 1.0, 0.02261, 0.6656, 0.02261, 0.6656, 0.02261, 1.0, 0.0, 1.0, 8.27e-09, 0.6656, 0.2761, 0.6688, 0.2761, 0.3344, 0.2988, 0.3344, 0.2988, 0.6688, 0.2988, 0.6688, 0.2988, 0.3344, 0.3239, 0.3344, 0.3239, 0.6688, 0.3239, 0.6688, 0.3239, 0.3344, 0.3506, 0.3344, 0.3506, 0.6688, 0.3506, 0.6688, 0.3506, 0.3344, 0.3778, 0.3344, 0.3778, 0.6688, 0.3778, 0.6688, 0.3778, 0.3344, 0.4044, 0.3344, 0.4044, 0.6688, 0.4044, 0.6688, 0.4044, 0.3344, 0.4296, 0.3344, 0.4296, 0.6688, 0.4296, 0.6688, 0.4296, 0.3344, 0.4522, 0.3344, 0.4522, 0.6688, 0.4522, 0.6688, 0.4522, 0.3344, 0.4714, 0.3344, 0.4714, 0.6688, 0.4714, 0.6688, 0.4714, 0.3344, 0.494, 0.3344, 0.494, 0.6688, 0.494, 0.6688, 0.494, 0.3344, 0.5191, 0.3344, 0.5191, 0.6688, 0.5191, 0.6688, 0.5191, 0.3344, 0.5458, 0.3344, 0.5458, 0.6688, 0.5458, 0.6688, 0.5458, 0.3344, 0.573, 0.3344, 0.573, 0.6688, 0.573, 0.6688, 0.573, 0.3344, 0.5997, 0.3344, 0.5997, 0.6688, 0.5997, 0.6688, 0.5997, 0.3344, 0.6248, 0.3344, 0.6248, 0.6688, 0.6248, 0.6688, 0.6248, 0.3344, 0.6474, 0.3344, 0.6474, 0.6688, 0.6474, 0.6688, 0.6474, 0.3344, 0.6667, 0.3344, 0.6667, 0.6688, 0.4906, 1.993e-08, 0.4906, 0.3344, 0.4714, 0.3344, 0.4714, 1.993e-08, 0.4714, 1.993e-08, 0.4714, 0.3344, 0.4488, 0.3344, 0.4488, 1.993e-08, 0.1245, 0.6656, 0.0978, 0.6592, 0.07267, 0.6467, 0.05006, 0.6284, 0.03082, 0.6053, 0.01571, 0.578, 0.005306, 0.5477, 2.481e-08, 0.5156, 0.0, 0.4828, 0.005306, 0.4507, 0.01571, 0.4204, 0.03082, 0.3931, 0.05006, 0.3699, 0.07267, 0.3517, 0.0978, 0.3392, 0.1245, 0.3328, 0.1517, 0.3328, 0.1783, 0.3392, 0.2035, 0.3517, 0.2261, 0.3699, 0.2453, 0.3931, 0.2604, 0.4204, 0.2708, 0.4507, 0.2761, 0.4828, 0.2761, 0.5156, 0.2708, 0.5477, 0.2604, 0.578, 0.2453, 0.6053, 0.2261, 0.6284, 0.2035, 0.6467, 0.1783, 0.6592, 0.1517, 0.6656, 0.4488, 1.993e-08, 0.4488, 0.3344, 0.4237, 0.3344, 0.4237, 1.993e-08, 0.4237, 1.993e-08, 0.4237, 0.3344, 0.397, 0.3344, 0.397, 0.0, 1.654e-08, 0.1828, 0.0, 0.15, 0.005306, 0.1179, 0.01571, 0.08758, 0.03082, 0.06033, 0.05006, 0.03715, 0.07267, 0.01894, 0.0978, 0.006395, 0.1245, 9.966e-09, 0.1517, 0.0, 0.1783, 0.006395, 0.2035, 0.01894, 0.2261, 0.03715, 0.2453, 0.06033, 0.2604, 0.08758, 0.2708, 0.1179, 0.2761, 0.15, 0.2761, 0.1828, 0.2708, 0.2149, 0.2604, 0.2452, 0.2453, 0.2725, 0.2261, 0.2956, 0.2035, 0.3139, 0.1783, 0.3264, 0.1517, 0.3328, 0.1245, 0.3328, 0.0978, 0.3264, 0.07267, 0.3139, 0.05006, 0.2956, 0.03082, 0.2725, 0.01571, 0.2452, 0.005306, 0.2149])
me_cylinder_001.materials.append(mat_material)
me_cylinder_001.use_remesh_preserve_volume = False
me_cylinder_001.use_remesh_preserve_attributes = False
me_cylinder_001.use_mirror_vertex_groups = False
me_cylinder_001.update()
me_cylinder = bpy.data.meshes.new('Cylinder')
me_cylinder.from_pydata([(0.0, 1.0, -1.0), (0.0, 1.0, 1.0), (0.1951, 0.9808, -1.0), (0.1951, 0.9808, 1.0), (0.3827, 0.9239, -1.0), (0.3827, 0.9239, 1.0), (0.5556, 0.8315, -1.0), (0.5556, 0.8315, 1.0), (0.7071, 0.7071, -1.0), (0.7071, 0.7071, 1.0), (0.8315, 0.5556, -1.0), (0.8315, 0.5556, 1.0), (0.9239, 0.3827, -1.0), (0.9239, 0.3827, 1.0), (0.9808, 0.1951, -1.0), (0.9808, 0.1951, 1.0), (1.0, 7.55e-08, -1.0), (1.0, 7.55e-08, 1.0), (0.9808, -0.1951, -1.0), (0.9808, -0.1951, 1.0), (0.9239, -0.3827, -1.0), (0.9239, -0.3827, 1.0), (0.8315, -0.5556, -1.0), (0.8315, -0.5556, 1.0), (0.7071, -0.7071, -1.0), (0.7071, -0.7071, 1.0), (0.5556, -0.8315, -1.0), (0.5556, -0.8315, 1.0), (0.3827, -0.9239, -1.0), (0.3827, -0.9239, 1.0), (0.1951, -0.9808, -1.0), (0.1951, -0.9808, 1.0), (-3.258e-07, -1.0, -1.0), (-3.258e-07, -1.0, 1.0), (-0.1951, -0.9808, -1.0), (-0.1951, -0.9808, 1.0), (-0.3827, -0.9239, -1.0), (-0.3827, -0.9239, 1.0), (-0.5556, -0.8315, -1.0), (-0.5556, -0.8315, 1.0), (-0.7071, -0.7071, -1.0), (-0.7071, -0.7071, 1.0), (-0.8315, -0.5556, -1.0), (-0.8315, -0.5556, 1.0), (-0.9239, -0.3827, -1.0), (-0.9239, -0.3827, 1.0), (-0.9808, -0.1951, -1.0), (-0.9808, -0.1951, 1.0), (-1.0, 9.656e-07, -1.0), (-1.0, 9.656e-07, 1.0), (-0.9808, 0.1951, -1.0), (-0.9808, 0.1951, 1.0), (-0.9239, 0.3827, -1.0), (-0.9239, 0.3827, 1.0), (-0.8315, 0.5556, -1.0), (-0.8315, 0.5556, 1.0), (-0.7071, 0.7071, -1.0), (-0.7071, 0.7071, 1.0), (-0.5556, 0.8315, -1.0), (-0.5556, 0.8315, 1.0), (-0.3827, 0.9239, -1.0), (-0.3827, 0.9239, 1.0), (-0.1951, 0.9808, -1.0), (-0.1951, 0.9808, 1.0)], [], [(0, 1, 3, 2), (2, 3, 5, 4), (4, 5, 7, 6), (6, 7, 9, 8), (8, 9, 11, 10), (10, 11, 13, 12), (12, 13, 15, 14), (14, 15, 17, 16), (16, 17, 19, 18), (18, 19, 21, 20), (20, 21, 23, 22), (22, 23, 25, 24), (24, 25, 27, 26), (26, 27, 29, 28), (28, 29, 31, 30), (30, 31, 33, 32), (32, 33, 35, 34), (34, 35, 37, 36), (36, 37, 39, 38), (38, 39, 41, 40), (40, 41, 43, 42), (42, 43, 45, 44), (44, 45, 47, 46), (46, 47, 49, 48), (48, 49, 51, 50), (50, 51, 53, 52), (52, 53, 55, 54), (54, 55, 57, 56), (56, 57, 59, 58), (58, 59, 61, 60), (3, 1, 63, 61, 59, 57, 55, 53, 51, 49, 47, 45, 43, 41, 39, 37, 35, 33, 31, 29, 27, 25, 23, 21, 19, 17, 15, 13, 11, 9, 7, 5), (60, 61, 63, 62), (62, 63, 1, 0), (0, 2, 4, 6, 8, 10, 12, 14, 16, 18, 20, 22, 24, 26, 28, 30, 32, 34, 36, 38, 40, 42, 44, 46, 48, 50, 52, 54, 56, 58, 60, 62)])
me_cylinder.polygons.foreach_set('use_smooth', [True] * 34)
_uv = me_cylinder.uv_layers.new(name='UVMap')
_uv.uv.foreach_set('vector', [0.397, 0.0, 0.397, 0.3344, 0.3698, 0.3344, 0.3698, 0.0, 0.3698, 0.0, 0.3698, 0.3344, 0.3431, 0.3344, 0.3431, 2.99e-08, 0.3431, 2.99e-08, 0.3431, 0.3344, 0.318, 0.3344, 0.318, 1.993e-08, 0.318, 1.993e-08, 0.318, 0.3344, 0.2954, 0.3344, 0.2954, 1.993e-08, 0.2954, 1.993e-08, 0.2954, 0.3344, 0.2761, 0.3344, 0.2761, 1.993e-08, 0.176, 0.6656, 0.176, 1.0, 0.1534, 1.0, 0.1534, 0.6656, 0.1534, 0.6656, 0.1534, 1.0, 0.1283, 1.0, 0.1283, 0.6656, 0.1283, 0.6656, 0.1283, 1.0, 0.1016, 1.0, 0.1016, 0.6656, 0.1016, 0.6656, 0.1016, 1.0, 0.07442, 1.0, 0.07442, 0.6656, 0.07442, 0.6656, 0.07442, 1.0, 0.04774, 1.0, 0.04774, 0.6656, 0.04774, 0.6656, 0.04774, 1.0, 0.02261, 1.0, 0.02261, 0.6656, 0.02261, 0.6656, 0.02261, 1.0, 0.0, 1.0, 8.27e-09, 0.6656, 0.2761, 0.6688, 0.2761, 0.3344, 0.2988, 0.3344, 0.2988, 0.6688, 0.2988, 0.6688, 0.2988, 0.3344, 0.3239, 0.3344, 0.3239, 0.6688, 0.3239, 0.6688, 0.3239, 0.3344, 0.3506, 0.3344, 0.3506, 0.6688, 0.3506, 0.6688, 0.3506, 0.3344, 0.3778, 0.3344, 0.3778, 0.6688, 0.3778, 0.6688, 0.3778, 0.3344, 0.4044, 0.3344, 0.4044, 0.6688, 0.4044, 0.6688, 0.4044, 0.3344, 0.4296, 0.3344, 0.4296, 0.6688, 0.4296, 0.6688, 0.4296, 0.3344, 0.4522, 0.3344, 0.4522, 0.6688, 0.4522, 0.6688, 0.4522, 0.3344, 0.4714, 0.3344, 0.4714, 0.6688, 0.4714, 0.6688, 0.4714, 0.3344, 0.494, 0.3344, 0.494, 0.6688, 0.494, 0.6688, 0.494, 0.3344, 0.5191, 0.3344, 0.5191, 0.6688, 0.5191, 0.6688, 0.5191, 0.3344, 0.5458, 0.3344, 0.5458, 0.6688, 0.5458, 0.6688, 0.5458, 0.3344, 0.573, 0.3344, 0.573, 0.6688, 0.573, 0.6688, 0.573, 0.3344, 0.5997, 0.3344, 0.5997, 0.6688, 0.5997, 0.6688, 0.5997, 0.3344, 0.6248, 0.3344, 0.6248, 0.6688, 0.6248, 0.6688, 0.6248, 0.3344, 0.6474, 0.3344, 0.6474, 0.6688, 0.6474, 0.6688, 0.6474, 0.3344, 0.6667, 0.3344, 0.6667, 0.6688, 0.4906, 1.993e-08, 0.4906, 0.3344, 0.4714, 0.3344, 0.4714, 1.993e-08, 0.4714, 1.993e-08, 0.4714, 0.3344, 0.4488, 0.3344, 0.4488, 1.993e-08, 0.1245, 0.6656, 0.0978, 0.6592, 0.07267, 0.6467, 0.05006, 0.6284, 0.03082, 0.6053, 0.01571, 0.578, 0.005306, 0.5477, 2.481e-08, 0.5156, 0.0, 0.4828, 0.005306, 0.4507, 0.01571, 0.4204, 0.03082, 0.3931, 0.05006, 0.3699, 0.07267, 0.3517, 0.0978, 0.3392, 0.1245, 0.3328, 0.1517, 0.3328, 0.1783, 0.3392, 0.2035, 0.3517, 0.2261, 0.3699, 0.2453, 0.3931, 0.2604, 0.4204, 0.2708, 0.4507, 0.2761, 0.4828, 0.2761, 0.5156, 0.2708, 0.5477, 0.2604, 0.578, 0.2453, 0.6053, 0.2261, 0.6284, 0.2035, 0.6467, 0.1783, 0.6592, 0.1517, 0.6656, 0.4488, 1.993e-08, 0.4488, 0.3344, 0.4237, 0.3344, 0.4237, 1.993e-08, 0.4237, 1.993e-08, 0.4237, 0.3344, 0.397, 0.3344, 0.397, 0.0, 1.654e-08, 0.1828, 0.0, 0.15, 0.005306, 0.1179, 0.01571, 0.08758, 0.03082, 0.06033, 0.05006, 0.03715, 0.07267, 0.01894, 0.0978, 0.006395, 0.1245, 9.966e-09, 0.1517, 0.0, 0.1783, 0.006395, 0.2035, 0.01894, 0.2261, 0.03715, 0.2453, 0.06033, 0.2604, 0.08758, 0.2708, 0.1179, 0.2761, 0.15, 0.2761, 0.1828, 0.2708, 0.2149, 0.2604, 0.2452, 0.2453, 0.2725, 0.2261, 0.2956, 0.2035, 0.3139, 0.1783, 0.3264, 0.1517, 0.3328, 0.1245, 0.3328, 0.0978, 0.3264, 0.07267, 0.3139, 0.05006, 0.2956, 0.03082, 0.2725, 0.01571, 0.2452, 0.005306, 0.2149])
me_cylinder.materials.append(mat_material)
me_cylinder.use_remesh_preserve_volume = False
me_cylinder.use_remesh_preserve_attributes = False
me_cylinder.use_mirror_vertex_groups = False
me_cylinder.update()
me_cube = bpy.data.meshes.new('Cube')
me_cube.from_pydata([(-1.048, -1.0, -1.0), (-1.048, -1.0, 1.0), (-1.048, 1.0, -1.0), (-1.048, 1.0, 1.0), (1.048, -1.0, -1.0), (1.048, -1.0, 1.0), (1.048, 1.0, -1.0), (1.048, 1.0, 1.0)], [], [(0, 1, 3, 2), (2, 3, 7, 6), (6, 7, 5, 4), (4, 5, 1, 0), (2, 6, 4, 0), (7, 3, 1, 5)])
me_cube.polygons.foreach_set('use_smooth', [True] * 6)
me_cube.materials.append(mat_material_001)
me_cube.use_remesh_preserve_volume = False
me_cube.use_remesh_preserve_attributes = False
me_cube.use_mirror_vertex_groups = False
me_cube.update()

# ---- objects
ob_area_001 = bpy.data.objects.new('Area.001', light_area_001)
ob_area = bpy.data.objects.new('Area', light_area)
ob_cylinder_012 = bpy.data.objects.new('Cylinder.012', me_cylinder_012)
ob_cylinder_011 = bpy.data.objects.new('Cylinder.011', me_cylinder_011)
ob_cylinder_010 = bpy.data.objects.new('Cylinder.010', me_cylinder_010)
ob_cylinder_009 = bpy.data.objects.new('Cylinder.009', me_cylinder_009)
ob_cylinder_008 = bpy.data.objects.new('Cylinder.008', me_cylinder_008)
ob_cylinder_007 = bpy.data.objects.new('Cylinder.007', me_cylinder_007)
ob_cylinder_006 = bpy.data.objects.new('Cylinder.006', me_cylinder_006)
ob_cylinder_005 = bpy.data.objects.new('Cylinder.005', me_cylinder_005)
ob_cylinder_004 = bpy.data.objects.new('Cylinder.004', me_cylinder_004)
ob_cylinder_003 = bpy.data.objects.new('Cylinder.003', me_cylinder_003)
ob_cylinder_002 = bpy.data.objects.new('Cylinder.002', me_cylinder_002)
ob_cylinder_001 = bpy.data.objects.new('Cylinder.001', me_cylinder_001)
ob_cylinder = bpy.data.objects.new('Cylinder', me_cylinder)
ob_cube = bpy.data.objects.new('Cube', me_cube)
ob_camera = bpy.data.objects.new('Camera', cam_camera)

# ---- transforms, parenting, visibility, modifiers, constraints
ob_area_001.location = (8.582, -7.385, 4.518)
ob_area_001.rotation_euler = (0.7946, -1.025, 1.583)
ob_area_001.lineart.crease_threshold = 0.0
ob_area.location = (-6.822, -1.231, 5.96)
ob_area.rotation_euler = (0.6841, -0.3272, -0.7542)
ob_area.lineart.crease_threshold = 0.0
ob_cylinder_012.location = (5.938, 0.0, 0.1)
ob_cylinder_012.scale = (0.1014, 0.1014, 4.196)
ob_cylinder_012.lineart.crease_threshold = 0.0
ob_cylinder_011.location = (5.038, 0.0, 0.1)
ob_cylinder_011.scale = (0.1014, 0.1014, 4.196)
ob_cylinder_011.lineart.crease_threshold = 0.0
ob_cylinder_010.location = (4.038, 0.0, 0.1)
ob_cylinder_010.scale = (0.1014, 0.1014, 4.196)
ob_cylinder_010.lineart.crease_threshold = 0.0
ob_cylinder_009.location = (3.038, 0.0, 0.1)
ob_cylinder_009.scale = (0.1014, 0.1014, 4.196)
ob_cylinder_009.lineart.crease_threshold = 0.0
ob_cylinder_008.location = (2.038, 0.0, 0.1)
ob_cylinder_008.scale = (0.1014, 0.1014, 4.196)
ob_cylinder_008.lineart.crease_threshold = 0.0
ob_cylinder_007.location = (1.038, 0.0, 0.1)
ob_cylinder_007.scale = (0.1014, 0.1014, 4.196)
ob_cylinder_007.lineart.crease_threshold = 0.0
ob_cylinder_006.location = (0.03826, 0.0, 0.1)
ob_cylinder_006.scale = (0.1014, 0.1014, 4.196)
ob_cylinder_006.lineart.crease_threshold = 0.0
ob_cylinder_005.location = (-0.9617, 0.0, 0.1)
ob_cylinder_005.scale = (0.1014, 0.1014, 4.196)
ob_cylinder_005.lineart.crease_threshold = 0.0
ob_cylinder_004.location = (-1.962, 0.0, 0.1)
ob_cylinder_004.scale = (0.1014, 0.1014, 4.196)
ob_cylinder_004.lineart.crease_threshold = 0.0
ob_cylinder_003.location = (-2.962, 0.0, 0.1)
ob_cylinder_003.scale = (0.1014, 0.1014, 4.196)
ob_cylinder_003.lineart.crease_threshold = 0.0
ob_cylinder_002.location = (-4.062, 0.0, 0.1)
ob_cylinder_002.scale = (0.1014, 0.1014, 4.196)
ob_cylinder_002.lineart.crease_threshold = 0.0
ob_cylinder_001.location = (-5.062, 0.0, 0.1)
ob_cylinder_001.scale = (0.1014, 0.1014, 4.196)
ob_cylinder_001.lineart.crease_threshold = 0.0
ob_cylinder.location = (-6.062, 0.0, 0.1)
ob_cylinder.scale = (0.1014, 0.1014, 4.196)
ob_cylinder.lineart.crease_threshold = 0.0
ob_cube.location = (0.0, 2.013, 0.0)
ob_cube.scale = (6.474, 0.2555, 4.431)
ob_cube.lineart.crease_threshold = 0.0
ob_camera.location = (7.481, -6.508, 5.344)
ob_camera.rotation_euler = (1.109, 0.0, 0.8149)
ob_camera.lock_rotations_4d = False
ob_camera.empty_display_type = 'ARROWS'
ob_camera.color = (0.0, 0.0, 0.0, 0.0)
ob_camera.display_type = 'WIRE'
ob_camera.lineart.crease_threshold = 0.0

# ---- collection membership
col_collection_1.objects.link(ob_area_001)
col_collection_1.objects.link(ob_area)
col_collection_1.objects.link(ob_cylinder_012)
col_collection_1.objects.link(ob_cylinder_011)
col_collection_1.objects.link(ob_cylinder_010)
col_collection_1.objects.link(ob_cylinder_009)
col_collection_1.objects.link(ob_cylinder_008)
col_collection_1.objects.link(ob_cylinder_007)
col_collection_1.objects.link(ob_cylinder_006)
col_collection_1.objects.link(ob_cylinder_005)
col_collection_1.objects.link(ob_cylinder_004)
col_collection_1.objects.link(ob_cylinder_003)
col_collection_1.objects.link(ob_cylinder_002)
col_collection_1.objects.link(ob_cylinder_001)
col_collection_1.objects.link(ob_cylinder)
col_collection_1.objects.link(ob_cube)
col_collection_1.objects.link(ob_camera)

# ---- scene / render settings (as saved in the file)
scene.camera = ob_camera
scene.frame_start = 1; scene.frame_end = 250; scene.frame_set(1)
scene.render.engine = 'CYCLES'
scene.render.dither_intensity = 0.0
scene.render.use_border = True
scene.cycles.use_denoising = False
scene.cycles.samples = 128
scene.cycles.sampling_pattern = 'TABULATED_SOBOL'
scene.cycles.use_adaptive_sampling = False
scene.cycles.use_light_tree = False
scene.cycles.blur_glossy = 0.0
scene.cycles.sample_clamp_indirect = 0.0
scene.view_settings.view_transform = 'Standard'
bpy.context.view_layer.update()
